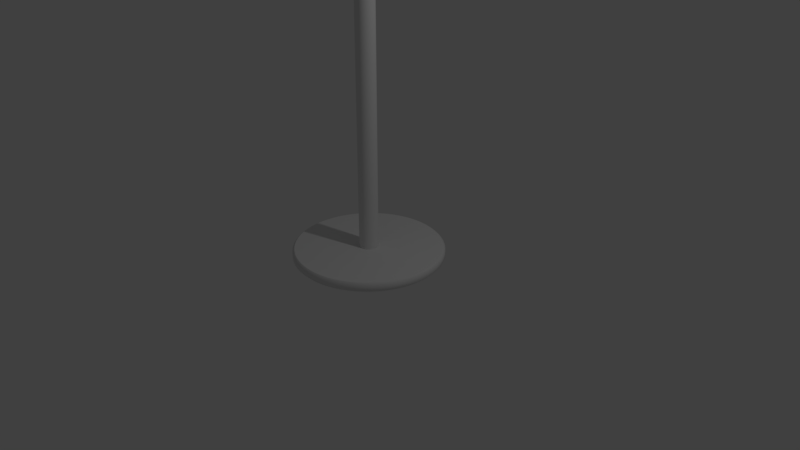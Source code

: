 # Source: lamp2.blend  (saved by Blender 2.79.0; exported with 4.5.12 LTS)
import bpy
from mathutils import Matrix  # noqa: F401  (used for matrix-valued properties, if any)

bpy.ops.wm.read_factory_settings(use_empty=True)
scene = bpy.context.scene
scene.name = 'Scene'

# ---- collections
col_collection_1 = bpy.data.collections.new('Collection 1'); scene.collection.children.link(col_collection_1)

# ---- world
world_world = bpy.data.worlds.new('World'); scene.world = world_world
world_world.color = (0.05088, 0.05088, 0.05088)
world_world.use_sun_shadow = False
world_world.sun_shadow_jitter_overblur = 0.0
world_world.cycles.sampling_method = 'MANUAL'

# ---- cameras
cam_camera = bpy.data.cameras.new('Camera')
cam_camera.clip_end = 100.0
cam_camera.lens = 35.0
cam_camera.sensor_width = 32.0
cam_camera.sensor_height = 18.0
cam_camera.ortho_scale = 7.314
cam_camera.dof.focus_distance = 0.0
cam_camera.dof.aperture_fstop = 128.0

# ---- lights
light_lamp = bpy.data.lights.new('Lamp', 'POINT')
light_lamp.transmission_factor = 0.0
light_lamp.cutoff_distance = 30.0
light_lamp.energy = 100.0
light_lamp.shadow_buffer_clip_start = 1.001
light_lamp.shadow_soft_size = 0.1
light_lamp.shadow_maximum_resolution = 0.006
light_lamp.use_absolute_resolution = True

# ---- meshes
me_cylinder = bpy.data.meshes.new('Cylinder')
me_cylinder.from_pydata([(0.01657, 0.08329, 9.0), (0.04718, 0.07061, 9.0), (0.07061, 0.04718, 9.0), (0.08329, 0.01657, 9.0), (0.08329, -0.01657, 9.0), (0.07061, -0.04718, 9.0), (0.04718, -0.07061, 9.0), (0.01657, -0.08329, 9.0), (-0.01657, -0.08329, 9.0), (-0.04718, -0.07061, 9.0), (-0.07061, -0.04718, 9.0), (-0.08329, -0.01657, 9.0), (-0.08329, 0.01657, 9.0), (-0.07061, 0.04718, 9.0), (-0.04718, 0.07061, 9.0), (-0.01657, 0.08329, 9.0), (-0.02392, 0.1202, 0.125), (-0.06811, 0.1019, 0.125), (-0.1019, 0.06811, 0.125), (-0.1202, 0.02392, 0.125), (-0.1202, -0.02392, 0.125), (-0.1019, -0.06811, 0.125), (-0.06811, -0.1019, 0.125), (-0.02392, -0.1202, 0.125), (0.02392, -0.1202, 0.125), (0.06811, -0.1019, 0.125), (0.1019, -0.06811, 0.125), (0.1202, -0.02392, 0.125), (0.1202, 0.02392, 0.125), (0.1019, 0.06811, 0.125), (0.06811, 0.1019, 0.125), (0.02392, 0.1202, 0.125), (1.272e-08, 0.08494, 9.0), (0.0325, 0.07847, 9.0), (0.06006, 0.06006, 9.0), (0.07847, 0.0325, 9.0), (0.08494, -8.056e-09, 9.0), (0.07847, -0.0325, 9.0), (0.06006, -0.06006, 9.0), (0.0325, -0.07847, 9.0), (3.377e-08, -0.08494, 9.0), (-0.0325, -0.07847, 9.0), (-0.06006, -0.06006, 9.0), (-0.07847, -0.0325, 9.0), (-0.08494, -6.48e-09, 9.0), (-0.07847, 0.0325, 9.0), (-0.06006, 0.06006, 9.0), (-0.0325, 0.07847, 9.0), (1.49e-08, 0.1226, 0.125), (0.04693, 0.1133, 0.125), (0.08671, 0.08671, 0.125), (0.1133, 0.04693, 0.125), (0.1226, -3.725e-09, 0.125), (0.1133, -0.04693, 0.125), (0.08671, -0.08671, 0.125), (0.04693, -0.1133, 0.125), (5.215e-08, -0.1226, 0.125), (-0.04693, -0.1133, 0.125), (-0.08671, -0.08671, 0.125), (-0.1133, -0.04693, 0.125), (-0.1226, 0.0, 0.125), (-0.1133, 0.04693, 0.125), (-0.08671, 0.08671, 0.125), (-0.04693, 0.1133, 0.125), (-0.2761, 0.9102, 0.125), (-0.2834, 0.9341, 0.1), (-0.09321, 0.9465, 0.125), (-0.09567, 0.9715, 0.1), (-0.6034, 0.7352, 0.125), (-0.6193, 0.7546, 0.1), (-0.4483, 0.8388, 0.125), (-0.4601, 0.8609, 0.1), (-0.8388, 0.4483, 0.125), (-0.8609, 0.4601, 0.1), (-0.7352, 0.6034, 0.125), (-0.7546, 0.6193, 0.1), (-0.9465, 0.09321, 0.125), (-0.9715, 0.09567, 0.1), (-0.9102, 0.2761, 0.125), (-0.9341, 0.2834, 0.1), (-0.9102, -0.2761, 0.125), (-0.9341, -0.2834, 0.1), (-0.9465, -0.09321, 0.125), (-0.9715, -0.09567, 0.1), (-0.7352, -0.6034, 0.125), (-0.7546, -0.6193, 0.1), (-0.8388, -0.4483, 0.125), (-0.8609, -0.4601, 0.1), (-0.4483, -0.8388, 0.125), (-0.4601, -0.8609, 0.1), (-0.6034, -0.7352, 0.125), (-0.6193, -0.7546, 0.1), (-0.09321, -0.9465, 0.125), (-0.09567, -0.9715, 0.1), (-0.2761, -0.9102, 0.125), (-0.2834, -0.9341, 0.1), (0.2761, -0.9102, 0.125), (0.2834, -0.9341, 0.1), (0.09321, -0.9465, 0.125), (0.09567, -0.9715, 0.1), (0.6034, -0.7352, 0.125), (0.6193, -0.7546, 0.1), (0.4483, -0.8388, 0.125), (0.4601, -0.8609, 0.1), (0.8388, -0.4483, 0.125), (0.8609, -0.4601, 0.1), (0.7352, -0.6034, 0.125), (0.7546, -0.6193, 0.1), (0.9465, -0.09321, 0.125), (0.9715, -0.09567, 0.1), (0.9102, -0.2761, 0.125), (0.9341, -0.2834, 0.1), (0.9102, 0.2761, 0.125), (0.9341, 0.2834, 0.1), (0.9465, 0.09321, 0.125), (0.9715, 0.09567, 0.1), (0.7352, 0.6034, 0.125), (0.7546, 0.6193, 0.1), (0.8388, 0.4483, 0.125), (0.8609, 0.4601, 0.1), (0.4483, 0.8388, 0.125), (0.4601, 0.8609, 0.1), (0.6034, 0.7352, 0.125), (0.6193, 0.7546, 0.1), (0.09321, 0.9465, 0.125), (0.09567, 0.9715, 0.1), (0.2761, 0.9102, 0.125), (0.2834, 0.9341, 0.1), (-0.1855, 0.9328, 0.125), (-0.1904, 0.9574, 0.1), (-0.5284, 0.7908, 0.125), (-0.5423, 0.8116, 0.1), (-0.7908, 0.5284, 0.125), (-0.8116, 0.5423, 0.1), (-0.9328, 0.1855, 0.125), (-0.9574, 0.1904, 0.1), (-0.9328, -0.1855, 0.125), (-0.9574, -0.1904, 0.1), (-0.7908, -0.5284, 0.125), (-0.8116, -0.5423, 0.1), (-0.5284, -0.7908, 0.125), (-0.5423, -0.8116, 0.1), (-0.1855, -0.9328, 0.125), (-0.1904, -0.9574, 0.1), (0.1855, -0.9328, 0.125), (0.1904, -0.9574, 0.1), (0.5284, -0.7908, 0.125), (0.5423, -0.8116, 0.1), (0.7908, -0.5284, 0.125), (0.8116, -0.5423, 0.1), (0.9328, -0.1855, 0.125), (0.9574, -0.1904, 0.1), (0.9328, 0.1855, 0.125), (0.9574, 0.1904, 0.1), (0.7908, 0.5284, 0.125), (0.8116, 0.5423, 0.1), (0.5284, 0.7908, 0.125), (0.5423, 0.8116, 0.1), (0.1855, 0.9328, 0.125), (0.1904, 0.9574, 0.1), (1.525e-08, 0.9512, 0.125), (1.676e-08, 0.9762, 0.1), (0.364, 0.8788, 0.125), (0.3736, 0.9019, 0.1), (0.6726, 0.6726, 0.125), (0.6903, 0.6903, 0.1), (0.8788, 0.364, 0.125), (0.9019, 0.3736, 0.1), (0.9512, -3.935e-08, 0.125), (0.9762, -4.135e-08, 0.1), (0.8788, -0.364, 0.125), (0.9019, -0.3736, 0.1), (0.6726, -0.6726, 0.125), (0.6903, -0.6903, 0.1), (0.364, -0.8788, 0.125), (0.3736, -0.9019, 0.1), (5.949e-08, -0.9512, 0.125), (6.24e-08, -0.9762, 0.1), (-0.364, -0.8788, 0.125), (-0.3736, -0.9019, 0.1), (-0.6726, -0.6726, 0.125), (-0.6903, -0.6903, 0.1), (-0.8788, -0.364, 0.125), (-0.9019, -0.3736, 0.1), (-0.9512, 3.434e-08, 0.125), (-0.9762, 2.85e-08, 0.1), (-0.8788, 0.364, 0.125), (-0.9019, 0.3736, 0.1), (-0.6726, 0.6726, 0.125), (-0.6903, 0.6903, 0.1), (-0.364, 0.8788, 0.125), (-0.3736, 0.9019, 0.1), (0.09567, 0.9715, 0.025), (0.09321, 0.9465, 0.0), (0.2834, 0.9341, 0.025), (0.2761, 0.9102, 0.0), (0.4601, 0.8609, 0.025), (0.4483, 0.8388, 0.0), (0.6193, 0.7546, 0.025), (0.6034, 0.7352, 0.0), (0.7546, 0.6193, 0.025), (0.7352, 0.6034, 0.0), (0.8609, 0.4601, 0.025), (0.8388, 0.4483, 0.0), (0.9341, 0.2834, 0.025), (0.9102, 0.2761, 0.0), (0.9715, 0.09567, 0.025), (0.9465, 0.09321, 0.0), (0.9715, -0.09567, 0.025), (0.9465, -0.09321, 0.0), (0.9341, -0.2834, 0.025), (0.9102, -0.2761, 0.0), (0.8609, -0.4601, 0.025), (0.8388, -0.4483, 0.0), (0.7546, -0.6193, 0.025), (0.7352, -0.6034, 0.0), (0.6193, -0.7546, 0.025), (0.6034, -0.7352, 0.0), (0.4601, -0.8609, 0.025), (0.4483, -0.8388, 0.0), (0.2834, -0.9341, 0.025), (0.2761, -0.9102, 0.0), (0.09567, -0.9715, 0.025), (0.09321, -0.9465, 0.0), (-0.09567, -0.9715, 0.025), (-0.09321, -0.9465, 0.0), (-0.2834, -0.9341, 0.025), (-0.2761, -0.9102, 0.0), (-0.4601, -0.8609, 0.025), (-0.4483, -0.8388, 0.0), (-0.6193, -0.7546, 0.025), (-0.6034, -0.7352, 0.0), (-0.7546, -0.6193, 0.025), (-0.7352, -0.6034, 0.0), (-0.8609, -0.4601, 0.025), (-0.8388, -0.4483, 0.0), (-0.9341, -0.2834, 0.025), (-0.9102, -0.2761, 0.0), (-0.9715, -0.09567, 0.025), (-0.9465, -0.09321, 0.0), (-0.9715, 0.09567, 0.025), (-0.9465, 0.09321, 0.0), (-0.9341, 0.2834, 0.025), (-0.9102, 0.2761, 0.0), (-0.8609, 0.4601, 0.025), (-0.8388, 0.4483, 0.0), (-0.7546, 0.6193, 0.025), (-0.7352, 0.6034, 0.0), (-0.6193, 0.7546, 0.025), (-0.6034, 0.7352, 0.0), (-0.4601, 0.8609, 0.025), (-0.4483, 0.8388, 0.0), (-0.2834, 0.9341, 0.025), (-0.2761, 0.9102, 0.0), (-0.09567, 0.9715, 0.025), (-0.09321, 0.9465, 0.0), (0.1904, 0.9574, 0.025), (0.1855, 0.9328, 0.0), (0.5423, 0.8116, 0.025), (0.5284, 0.7908, 0.0), (0.8116, 0.5423, 0.025), (0.7908, 0.5284, 0.0), (0.9574, 0.1904, 0.025), (0.9328, 0.1855, 0.0), (0.9574, -0.1904, 0.025), (0.9328, -0.1855, 0.0), (0.8116, -0.5423, 0.025), (0.7908, -0.5284, 0.0), (0.5423, -0.8116, 0.025), (0.5284, -0.7908, 0.0), (0.1904, -0.9574, 0.025), (0.1855, -0.9328, 0.0), (-0.1904, -0.9574, 0.025), (-0.1855, -0.9328, 0.0), (-0.5423, -0.8116, 0.025), (-0.5284, -0.7908, 0.0), (-0.8116, -0.5423, 0.025), (-0.7908, -0.5284, 0.0), (-0.9574, -0.1904, 0.025), (-0.9328, -0.1855, 0.0), (-0.9574, 0.1904, 0.025), (-0.9328, 0.1855, 0.0), (-0.8116, 0.5423, 0.025), (-0.7908, 0.5284, 0.0), (-0.5423, 0.8116, 0.025), (-0.5284, 0.7908, 0.0), (-0.1904, 0.9574, 0.025), (-0.1855, 0.9328, 0.0), (2.445e-08, 0.9512, 0.0), (2.235e-08, 0.9762, 0.025), (0.3736, 0.9019, 0.025), (0.364, 0.8788, 0.0), (0.6903, 0.6903, 0.025), (0.6726, 0.6726, 0.0), (0.9019, 0.3736, 0.025), (0.8788, 0.364, 0.0), (0.9762, -4.806e-08, 0.025), (0.9512, -5.041e-08, 0.0), (0.9019, -0.3736, 0.025), (0.8788, -0.364, 0.0), (0.6903, -0.6903, 0.025), (0.6726, -0.6726, 0.0), (0.3736, -0.9019, 0.025), (0.364, -0.8788, 0.0), (7.078e-08, -0.9762, 0.025), (4.249e-08, -0.9512, 0.0), (-0.3736, -0.9019, 0.025), (-0.364, -0.8788, 0.0), (-0.6903, -0.6903, 0.025), (-0.6726, -0.6726, 0.0), (-0.9019, -0.3736, 0.025), (-0.8788, -0.364, 0.0), (-0.9762, 1.062e-08, 0.025), (-0.9512, 4.424e-09, 0.0), (-0.9019, 0.3736, 0.025), (-0.8788, 0.364, 0.0), (-0.6903, 0.6903, 0.025), (-0.6726, 0.6726, 0.0), (-0.3736, 0.9019, 0.025), (-0.364, 0.8788, 0.0), (0.0, 0.0625, 8.938), (0.0, 0.0625, 9.062), (0.03125, 0.05413, 8.938), (0.03125, 0.05413, 9.062), (0.05413, 0.03125, 8.938), (0.05413, 0.03125, 9.062), (0.0625, -2.732e-09, 8.938), (0.0625, -2.732e-09, 9.062), (0.05413, -0.03125, 8.938), (0.05413, -0.03125, 9.062), (0.03125, -0.05413, 8.938), (0.03125, -0.05413, 9.062), (9.437e-09, -0.0625, 8.938), (9.437e-09, -0.0625, 9.062), (-0.03125, -0.05413, 8.938), (-0.03125, -0.05413, 9.062), (-0.05413, -0.03125, 8.938), (-0.05413, -0.03125, 9.062), (-0.0625, -2.906e-08, 8.938), (-0.0625, -2.906e-08, 9.062), (-0.05413, 0.03125, 8.938), (-0.05413, 0.03125, 9.062), (-0.03125, 0.05413, 8.938), (-0.03125, 0.05413, 9.062), (0.04693, 0.1133, 9.0), (0.02392, 0.1202, 9.0), (2.288e-08, 0.1226, 9.0), (0.08671, 0.08671, 9.0), (0.06811, 0.1019, 9.0), (0.1133, 0.04693, 9.0), (0.1019, 0.06811, 9.0), (0.1226, -8.056e-09, 9.0), (0.1202, 0.02392, 9.0), (0.1133, -0.04693, 9.0), (0.1202, -0.02392, 9.0), (0.08671, -0.08671, 9.0), (0.1019, -0.06811, 9.0), (0.04693, -0.1133, 9.0), (0.06811, -0.1019, 9.0), (3.377e-08, -0.1226, 9.0), (0.02392, -0.1202, 9.0), (-0.04693, -0.1133, 9.0), (-0.02392, -0.1202, 9.0), (-0.08671, -0.08671, 9.0), (-0.06811, -0.1019, 9.0), (-0.1133, -0.04693, 9.0), (-0.1019, -0.06811, 9.0), (-0.1226, -9.775e-10, 9.0), (-0.1202, -0.02392, 9.0), (-0.1133, 0.04693, 9.0), (-0.1202, 0.02392, 9.0), (-0.08671, 0.08671, 9.0), (-0.1019, 0.06811, 9.0), (-0.04693, 0.1133, 9.0), (-0.06811, 0.1019, 9.0), (-0.02392, 0.1202, 9.0), (0.01657, 0.08329, 8.975), (0.04718, 0.07061, 8.975), (0.07061, 0.04718, 8.975), (0.08329, 0.01657, 8.975), (0.08329, -0.01657, 8.975), (0.07061, -0.04718, 8.975), (0.04718, -0.07061, 8.975), (0.01657, -0.08329, 8.975), (-0.01657, -0.08329, 8.975), (-0.04718, -0.07061, 8.975), (-0.07061, -0.04718, 8.975), (-0.08329, -0.01657, 8.975), (-0.08329, 0.01657, 8.975), (-0.07061, 0.04718, 8.975), (-0.04718, 0.07061, 8.975), (-0.01657, 0.08329, 8.975), (1.272e-08, 0.08494, 8.975), (0.0325, 0.07847, 8.975), (0.06006, 0.06006, 8.975), (0.07847, 0.0325, 8.975), (0.08494, -8.056e-09, 8.975), (0.07847, -0.0325, 8.975), (0.06006, -0.06006, 8.975), (0.0325, -0.07847, 8.975), (3.377e-08, -0.08494, 8.975), (-0.0325, -0.07847, 8.975), (-0.06006, -0.06006, 8.975), (-0.07847, -0.0325, 8.975), (-0.08494, -6.48e-09, 8.975), (-0.07847, 0.0325, 8.975), (-0.06006, 0.06006, 8.975), (-0.0325, 0.07847, 8.975), (0.0, 0.1237, 9.349), (0.0, 0.1617, 9.292), (7.334e-10, 0.1383, 9.158), (-1.164e-10, 0.06027, 9.061), (0.02563, 0.06187, 9.387), (0.04735, 0.1143, 9.349), (0.06187, 0.1494, 9.292), (0.06195, 0.1496, 9.225), (0.05294, 0.1278, 9.158), (0.03108, 0.07503, 9.101), (0.02307, 0.05568, 9.061), (0.04735, 0.04735, 9.387), (0.0875, 0.0875, 9.349), (0.1143, 0.1143, 9.292), (0.1145, 0.1145, 9.225), (0.09782, 0.09782, 9.158), (0.05742, 0.05742, 9.101), (0.04262, 0.04262, 9.061), (0.06187, 0.02563, 9.387), (0.1143, 0.04735, 9.349), (0.1494, 0.06187, 9.292), (0.1496, 0.06195, 9.225), (0.1278, 0.05294, 9.158), (0.07503, 0.03108, 9.101), (0.05568, 0.02307, 9.061), (0.06697, 2.064e-08, 9.387), (0.1237, 5.737e-09, 9.349), (0.1617, 9.462e-09, 9.292), (0.1619, -1.469e-09, 9.225), (0.1383, 1.428e-08, 9.158), (0.08121, 1.458e-08, 9.101), (0.06027, 1.662e-08, 9.061), (0.06187, -0.02563, 9.387), (0.1143, -0.04735, 9.349), (0.1494, -0.06187, 9.292), (0.1496, -0.06195, 9.225), (0.1278, -0.05294, 9.158), (0.07503, -0.03108, 9.101), (0.05568, -0.02307, 9.061), (0.04735, -0.04735, 9.387), (0.0875, -0.0875, 9.349), (0.1143, -0.1143, 9.292), (0.1145, -0.1145, 9.225), (0.09782, -0.09782, 9.158), (0.05742, -0.05742, 9.101), (0.04262, -0.04262, 9.061), (0.02563, -0.06187, 9.387), (0.04735, -0.1143, 9.349), (0.06187, -0.1494, 9.292), (0.06195, -0.1496, 9.225), (0.05294, -0.1278, 9.158), (0.03108, -0.07503, 9.101), (0.02307, -0.05568, 9.061), (-1.011e-08, -0.06697, 9.387), (-3.619e-08, -0.1237, 9.349), (-4.364e-08, -0.1617, 9.292), (-6.391e-08, -0.1619, 9.225), (-3.661e-08, -0.1383, 9.158), (-1.963e-08, -0.08121, 9.101), (-1.592e-08, -0.06027, 9.061), (-0.02563, -0.06187, 9.387), (-0.04735, -0.1143, 9.349), (-0.06187, -0.1494, 9.292), (-0.06195, -0.1496, 9.225), (-0.05294, -0.1278, 9.158), (-0.03108, -0.07503, 9.101), (-0.02307, -0.05568, 9.061), (-0.04735, -0.04735, 9.387), (-0.0875, -0.0875, 9.349), (-0.1143, -0.1143, 9.292), (-0.1145, -0.1145, 9.225), (-0.09782, -0.09782, 9.158), (-0.05742, -0.05742, 9.101), (-0.04262, -0.04262, 9.061), (-0.06187, -0.02563, 9.387), (-0.1143, -0.04735, 9.349), (-0.1494, -0.06187, 9.292), (-0.1496, -0.06195, 9.225), (-0.1278, -0.05294, 9.158), (-0.07503, -0.03108, 9.101), (-0.05568, -0.02307, 9.061), (-0.06697, 4.858e-08, 9.387), (-0.1237, 7.652e-08, 9.349), (-0.1617, 9.514e-08, 9.292), (-0.1619, 1.157e-07, 9.225), (-0.1383, 8.759e-08, 9.158), (-0.08121, 6.103e-08, 9.101), (-0.06027, 5.182e-08, 9.061), (-0.06187, 0.02563, 9.387), (-0.1143, 0.04735, 9.349), (-0.1494, 0.06187, 9.292), (-0.1496, 0.06195, 9.225), (-0.1278, 0.05294, 9.158), (-0.07503, 0.03108, 9.101), (-0.05568, 0.02307, 9.061), (-0.04735, 0.04735, 9.387), (-0.0875, 0.0875, 9.349), (-0.1143, 0.1143, 9.292), (-0.1145, 0.1145, 9.225), (-0.09782, 0.09782, 9.158), (-0.05742, 0.05742, 9.101), (-0.04262, 0.04262, 9.061), (-0.02563, 0.06187, 9.387), (-0.04735, 0.1143, 9.349), (-0.06187, 0.1494, 9.292), (-0.06195, 0.1496, 9.225), (-0.05294, 0.1278, 9.158), (-0.03108, 0.07503, 9.101), (-0.02307, 0.05568, 9.061), (-2.398e-14, -2.22e-16, 9.4), (3.459e-08, 0.06697, 9.387), (1.153e-07, 0.1619, 9.225), (5.127e-08, 0.08121, 9.101), (0.0, 0.0875, 6.037), (0.01875, 0.0875, 6.032), (0.03248, 0.0875, 6.019), (0.0375, 0.0875, 6.0), (0.03248, 0.0875, 5.981), (0.01875, 0.0875, 5.968), (5.662e-09, 0.0875, 5.963), (-0.01875, 0.0875, 5.968), (-0.03248, 0.0875, 5.981), (-0.0375, 0.0875, 6.0), (-0.03248, 0.0875, 6.019), (-0.01875, 0.0875, 6.032), (0.0, 0.1313, 6.037), (0.01875, 0.1313, 6.032), (0.03248, 0.1313, 6.019), (0.0375, 0.1313, 6.0), (0.03248, 0.1313, 5.981), (0.01875, 0.1313, 5.968), (5.662e-09, 0.1313, 5.963), (-0.01875, 0.1313, 5.968), (-0.03248, 0.1313, 5.981), (-0.0375, 0.1313, 6.0), (-0.03248, 0.1313, 6.019), (-0.01875, 0.1313, 6.032), (3.298e-10, 0.1313, 6.042), (0.02109, 0.1313, 6.037), (0.03654, 0.1313, 6.021), (0.04219, 0.1313, 6.0), (0.03654, 0.1313, 5.979), (0.02109, 0.1313, 5.963), (6.7e-09, 0.1313, 5.958), (-0.02109, 0.1313, 5.963), (-0.03654, 0.1313, 5.979), (-0.04219, 0.1313, 6.0), (-0.03654, 0.1313, 6.021), (-0.02109, 0.1313, 6.037), (-1.281e-09, 0.225, 6.037), (3.298e-10, 0.22, 6.042), (0.01851, 0.225, 6.032), (0.02109, 0.22, 6.037), (0.03205, 0.225, 6.019), (0.03654, 0.22, 6.021), (0.03701, 0.225, 6.0), (0.04219, 0.22, 6.0), (0.03205, 0.225, 5.981), (0.03654, 0.22, 5.979), (0.01851, 0.225, 5.968), (0.02109, 0.22, 5.963), (6.403e-09, 0.225, 5.963), (6.7e-09, 0.22, 5.958), (-0.01851, 0.225, 5.968), (-0.02109, 0.22, 5.963), (-0.03205, 0.225, 5.981), (-0.03654, 0.22, 5.979), (-0.03701, 0.225, 6.0), (-0.04219, 0.22, 6.0), (-0.03205, 0.225, 6.019), (-0.03654, 0.22, 6.021), (-0.01851, 0.225, 6.032), (-0.02109, 0.22, 6.037), (-1.014e-08, 1.156, 8.25), (5.294e-08, 0.625, 9.75), (0.2256, 1.134, 8.25), (0.1219, 0.613, 9.75), (0.4425, 1.068, 8.25), (0.2392, 0.5774, 9.75), (0.6424, 0.9614, 8.25), (0.3472, 0.5197, 9.75), (0.8176, 0.8176, 8.25), (0.4419, 0.4419, 9.75), (0.9614, 0.6424, 8.25), (0.5197, 0.3472, 9.75), (1.068, 0.4425, 8.25), (0.5774, 0.2392, 9.75), (1.134, 0.2256, 8.25), (0.613, 0.1219, 9.75), (1.156, 3.718e-08, 8.25), (0.625, 1.485e-07, 9.75), (1.134, -0.2256, 8.25), (0.613, -0.1219, 9.75), (1.068, -0.4425, 8.25), (0.5774, -0.2392, 9.75), (0.9614, -0.6424, 8.25), (0.5197, -0.3472, 9.75), (0.8176, -0.8176, 8.25), (0.4419, -0.4419, 9.75), (0.6424, -0.9614, 8.25), (0.3472, -0.5197, 9.75), (0.4425, -1.068, 8.25), (0.2392, -0.5774, 9.75), (0.2256, -1.134, 8.25), (0.1219, -0.613, 9.75), (-3.869e-07, -1.156, 8.25), (-1.507e-07, -0.625, 9.75), (-0.2256, -1.134, 8.25), (-0.1219, -0.613, 9.75), (-0.4425, -1.068, 8.25), (-0.2392, -0.5774, 9.75), (-0.6424, -0.9614, 8.25), (-0.3472, -0.5197, 9.75), (-0.8176, -0.8176, 8.25), (-0.4419, -0.4419, 9.75), (-0.9614, -0.6424, 8.25), (-0.5197, -0.3472, 9.75), (-1.068, -0.4425, 8.25), (-0.5774, -0.2392, 9.75), (-1.134, -0.2256, 8.25), (-0.613, -0.1219, 9.75), (-1.156, 1.066e-06, 8.25), (-0.625, 7.048e-07, 9.75), (-1.134, 0.2256, 8.25), (-0.613, 0.1219, 9.75), (-1.068, 0.4425, 8.25), (-0.5774, 0.2392, 9.75), (-0.9614, 0.6424, 8.25), (-0.5197, 0.3472, 9.75), (-0.8176, 0.8176, 8.25), (-0.4419, 0.4419, 9.75), (-0.6424, 0.9614, 8.25), (-0.3472, 0.5197, 9.75), (-0.4425, 1.068, 8.25), (-0.2392, 0.5774, 9.75), (-0.2256, 1.134, 8.25), (-0.1219, 0.613, 9.75), (-1.014e-08, 1.133, 8.242), (5.294e-08, 0.6014, 9.742), (0.221, 1.111, 8.242), (0.1173, 0.5899, 9.742), (0.4335, 1.046, 8.242), (0.2302, 0.5557, 9.742), (0.6293, 0.9418, 8.242), (0.3341, 0.5001, 9.742), (0.8009, 0.8009, 8.242), (0.4253, 0.4253, 9.742), (0.9418, 0.6293, 8.242), (0.5001, 0.3341, 9.742), (1.046, 0.4335, 8.242), (0.5557, 0.2302, 9.742), (1.111, 0.221, 8.242), (0.5899, 0.1173, 9.742), (1.133, 3.718e-08, 8.242), (0.6014, 1.485e-07, 9.742), (1.111, -0.221, 8.242), (0.5899, -0.1173, 9.742), (1.046, -0.4335, 8.242), (0.5557, -0.2302, 9.742), (0.9418, -0.6293, 8.242), (0.5001, -0.3341, 9.742), (0.8009, -0.8009, 8.242), (0.4253, -0.4253, 9.742), (0.6293, -0.9418, 8.242), (0.3341, -0.5001, 9.742), (0.4335, -1.046, 8.242), (0.2302, -0.5557, 9.742), (0.221, -1.111, 8.242), (0.1173, -0.5899, 9.742), (-3.869e-07, -1.133, 8.242), (-1.507e-07, -0.6014, 9.742), (-0.221, -1.111, 8.242), (-0.1173, -0.5899, 9.742), (-0.4335, -1.046, 8.242), (-0.2302, -0.5557, 9.742), (-0.6293, -0.9418, 8.242), (-0.3341, -0.5001, 9.742), (-0.8009, -0.8009, 8.242), (-0.4253, -0.4253, 9.742), (-0.9418, -0.6293, 8.242), (-0.5001, -0.3341, 9.742), (-1.046, -0.4335, 8.242), (-0.5557, -0.2302, 9.742), (-1.111, -0.221, 8.242), (-0.5899, -0.1173, 9.742), (-1.133, 1.066e-06, 8.242), (-0.6014, 7.048e-07, 9.742), (-1.111, 0.221, 8.242), (-0.5899, 0.1173, 9.742), (-1.046, 0.4335, 8.242), (-0.5557, 0.2302, 9.742), (-0.9418, 0.6293, 8.242), (-0.5001, 0.3341, 9.742), (-0.8009, 0.8009, 8.242), (-0.4253, 0.4253, 9.742), (-0.6293, 0.9418, 8.242), (-0.3341, 0.5001, 9.742), (-0.4335, 1.046, 8.242), (-0.2302, 0.5557, 9.742), (-0.221, 1.111, 8.242), (-0.1173, 0.5899, 9.742), (5.294e-08, 0.6132, 9.751), (0.1196, 0.6014, 9.751), (0.2347, 0.5665, 9.751), (0.3407, 0.5099, 9.751), (0.4336, 0.4336, 9.751), (0.5099, 0.3407, 9.751), (0.5665, 0.2347, 9.751), (0.6014, 0.1196, 9.751), (0.6132, 1.485e-07, 9.751), (0.6014, -0.1196, 9.751), (0.5665, -0.2347, 9.751), (0.5099, -0.3407, 9.751), (0.4336, -0.4336, 9.751), (0.3407, -0.5099, 9.751), (0.2347, -0.5665, 9.751), (0.1196, -0.6014, 9.751), (-1.507e-07, -0.6132, 9.751), (-0.1196, -0.6014, 9.751), (-0.2347, -0.5665, 9.751), (-0.3407, -0.5099, 9.751), (-0.4336, -0.4336, 9.751), (-0.5099, -0.3407, 9.751), (-0.5665, -0.2347, 9.751), (-0.6014, -0.1196, 9.751), (-0.6132, 7.048e-07, 9.751), (-0.6014, 0.1196, 9.751), (-0.5665, 0.2347, 9.751), (-0.5099, 0.3407, 9.751), (-0.4336, 0.4336, 9.751), (-0.3407, 0.5099, 9.751), (-0.2347, 0.5665, 9.751), (-0.1196, 0.6014, 9.751), (-1.014e-08, 1.144, 8.241), (0.2233, 1.122, 8.241), (0.438, 1.057, 8.241), (0.6358, 0.9516, 8.241), (0.8093, 0.8093, 8.241), (0.9516, 0.6358, 8.241), (1.057, 0.438, 8.241), (1.122, 0.2233, 8.241), (1.144, 3.718e-08, 8.241), (1.122, -0.2233, 8.241), (1.057, -0.438, 8.241), (0.9516, -0.6358, 8.241), (0.8093, -0.8093, 8.241), (0.6358, -0.9516, 8.241), (0.438, -1.057, 8.241), (0.2233, -1.122, 8.241), (-3.869e-07, -1.144, 8.241), (-0.2233, -1.122, 8.241), (-0.438, -1.057, 8.241), (-0.6358, -0.9516, 8.241), (-0.8093, -0.8093, 8.241), (-0.9516, -0.6358, 8.241), (-1.057, -0.438, 8.241), (-1.122, -0.2233, 8.241), (-1.144, 1.066e-06, 8.241), (-1.122, 0.2233, 8.241), (-1.057, 0.438, 8.241), (-0.9516, 0.6358, 8.241), (-0.8093, 0.8093, 8.241), (-0.6358, 0.9516, 8.241), (-0.438, 1.057, 8.241), (-0.2233, 1.122, 8.241), (-0.00625, -0.5108, 9.501), (-0.01083, -0.5063, 9.501), (-0.0125, -0.5, 9.501), (1.694e-08, -0.375, 8.488), (-0.01083, -0.4938, 9.501), (-0.00625, -0.4892, 9.501), (0.0125, -0.375, 8.5), (0.0, -0.4875, 9.501), (0.00625, -0.375, 8.511), (0.00625, -0.4892, 9.501), (0.01083, -0.4938, 9.501), (0.0125, -0.5, 9.501), (0.01083, -0.5063, 9.501), (0.00625, -0.375, 8.489), (0.01083, -0.375, 8.494), (0.01083, -0.375, 8.506), (0.0, -0.5125, 9.501), (8.494e-09, -0.375, 8.512), (-0.00625, -0.375, 8.511), (-0.01083, -0.375, 8.506), (-0.0125, -0.375, 8.5), (-0.01083, -0.375, 8.494), (-0.00625, -0.375, 8.489), (7.837e-16, -0.5125, 8.625), (0.00625, -0.5108, 8.625), (0.01083, -0.5063, 8.625), (0.0125, -0.5, 8.625), (0.01083, -0.4938, 8.625), (0.00625, -0.4892, 8.625), (6.428e-16, -0.4875, 8.625), (-0.00625, -0.4892, 8.625), (-0.01083, -0.4938, 8.625), (-0.0125, -0.5, 8.625), (-0.01083, -0.5063, 8.625), (-0.00625, -0.5108, 8.625), (1.355e-09, -0.5113, 8.607), (0.00625, -0.5097, 8.607), (0.01083, -0.5051, 8.608), (0.0125, -0.4989, 8.609), (0.01083, -0.4927, 8.609), (0.00625, -0.4882, 8.61), (1.109e-09, -0.4865, 8.61), (-0.00625, -0.4882, 8.61), (-0.01083, -0.4927, 8.609), (-0.0125, -0.4989, 8.609), (-0.01083, -0.5051, 8.608), (-0.00625, -0.5097, 8.607), (2.687e-09, -0.5078, 8.589), (0.00625, -0.5062, 8.59), (0.01083, -0.5018, 8.591), (0.0125, -0.4957, 8.593), (0.01083, -0.4897, 8.594), (0.00625, -0.4853, 8.595), (2.198e-09, -0.4837, 8.596), (-0.00625, -0.4853, 8.595), (-0.01083, -0.4897, 8.594), (-0.0125, -0.4957, 8.593), (-0.01083, -0.5018, 8.591), (-0.00625, -0.5062, 8.59), (3.973e-09, -0.502, 8.572), (0.00625, -0.5005, 8.573), (0.01083, -0.4963, 8.575), (0.0125, -0.4905, 8.577), (0.01083, -0.4847, 8.58), (0.00625, -0.4805, 8.581), (3.25e-09, -0.4789, 8.582), (-0.00625, -0.4805, 8.581), (-0.01083, -0.4847, 8.58), (-0.0125, -0.4905, 8.577), (-0.01083, -0.4963, 8.575), (-0.00625, -0.5005, 8.573), (5.19e-09, -0.4941, 8.556), (0.00625, -0.4926, 8.557), (0.01083, -0.4887, 8.559), (0.0125, -0.4833, 8.562), (0.01083, -0.4778, 8.566), (0.00625, -0.4739, 8.568), (4.247e-09, -0.4724, 8.569), (-0.00625, -0.4739, 8.568), (-0.01083, -0.4778, 8.566), (-0.0125, -0.4833, 8.562), (-0.01083, -0.4887, 8.559), (-0.00625, -0.4926, 8.557), (6.32e-09, -0.4841, 8.541), (0.00625, -0.4828, 8.542), (0.01083, -0.4791, 8.545), (0.0125, -0.4742, 8.549), (0.01083, -0.4692, 8.553), (0.00625, -0.4656, 8.555), (5.171e-09, -0.4643, 8.557), (-0.00625, -0.4656, 8.555), (-0.01083, -0.4692, 8.553), (-0.0125, -0.4742, 8.549), (-0.01083, -0.4791, 8.545), (-0.00625, -0.4828, 8.542), (7.34e-09, -0.4722, 8.528), (0.00625, -0.471, 8.529), (0.01083, -0.4678, 8.532), (0.0125, -0.4634, 8.537), (0.01083, -0.459, 8.541), (0.00625, -0.4557, 8.544), (6.006e-09, -0.4545, 8.545), (-0.00625, -0.4557, 8.544), (-0.01083, -0.459, 8.541), (-0.0125, -0.4634, 8.537), (-0.01083, -0.4678, 8.532), (-0.00625, -0.471, 8.529), (8.236e-09, -0.4587, 8.516), (0.00625, -0.4577, 8.517), (0.01083, -0.4549, 8.521), (0.0125, -0.4511, 8.526), (0.01083, -0.4473, 8.531), (0.00625, -0.4445, 8.534), (6.738e-09, -0.4435, 8.536), (-0.00625, -0.4445, 8.534), (-0.01083, -0.4473, 8.531), (-0.0125, -0.4511, 8.526), (-0.01083, -0.4549, 8.521), (-0.00625, -0.4577, 8.517), (8.99e-09, -0.4438, 8.506), (0.00625, -0.4429, 8.507), (0.01083, -0.4406, 8.511), (0.0125, -0.4375, 8.517), (0.01083, -0.4344, 8.522), (0.00625, -0.4321, 8.526), (7.356e-09, -0.4313, 8.528), (-0.00625, -0.4321, 8.526), (-0.01083, -0.4344, 8.522), (-0.0125, -0.4375, 8.517), (-0.01083, -0.4406, 8.511), (-0.00625, -0.4429, 8.507), (9.591e-09, -0.4276, 8.498), (0.00625, -0.427, 8.5), (0.01083, -0.4252, 8.504), (0.0125, -0.4228, 8.51), (0.01083, -0.4204, 8.515), (0.00625, -0.4187, 8.52), (7.847e-09, -0.4181, 8.521), (-0.00625, -0.4187, 8.52), (-0.01083, -0.4204, 8.515), (-0.0125, -0.4228, 8.51), (-0.01083, -0.4252, 8.504), (-0.00625, -0.427, 8.5), (1.003e-08, -0.4106, 8.492), (0.00625, -0.4102, 8.494), (0.01083, -0.409, 8.498), (0.0125, -0.4074, 8.504), (0.01083, -0.4057, 8.51), (0.00625, -0.4046, 8.515), (8.204e-09, -0.4041, 8.516), (-0.00625, -0.4046, 8.515), (-0.01083, -0.4057, 8.51), (-0.0125, -0.4074, 8.504), (-0.01083, -0.409, 8.498), (-0.00625, -0.4102, 8.494), (1.029e-08, -0.3929, 8.489), (0.00625, -0.3927, 8.49), (0.01083, -0.3921, 8.495), (0.0125, -0.3913, 8.501), (0.01083, -0.3905, 8.507), (0.00625, -0.3899, 8.512), (8.421e-09, -0.3897, 8.513), (-0.00625, -0.3899, 8.512), (-0.01083, -0.3905, 8.507), (-0.0125, -0.3913, 8.501), (-0.01083, -0.3921, 8.495), (-0.00625, -0.3927, 8.49), (0.00625, -0.5108, 9.501), (1.332e-15, -0.375, 9.639), (0.00625, -0.375, 9.637), (0.01083, -0.375, 9.632), (0.0125, -0.375, 9.626), (0.01083, -0.375, 9.62), (0.00625, -0.375, 9.615), (8.882e-16, -0.375, 9.614), (-0.00625, -0.375, 9.615), (-0.01083, -0.375, 9.62), (-0.0125, -0.375, 9.626), (-0.01083, -0.375, 9.632), (-0.00625, -0.375, 9.637), (1.355e-09, -0.3929, 9.638), (0.00625, -0.3927, 9.636), (0.01083, -0.3921, 9.631), (0.0125, -0.3913, 9.625), (0.01083, -0.3905, 9.619), (0.00625, -0.3899, 9.614), (1.109e-09, -0.3897, 9.613), (-0.00625, -0.3899, 9.614), (-0.01083, -0.3905, 9.619), (-0.0125, -0.3913, 9.625), (-0.01083, -0.3921, 9.631), (-0.00625, -0.3927, 9.636), (2.687e-09, -0.4106, 9.634), (0.00625, -0.4102, 9.632), (0.01083, -0.409, 9.628), (0.0125, -0.4074, 9.622), (0.01083, -0.4057, 9.616), (0.00625, -0.4046, 9.611), (2.198e-09, -0.4041, 9.61), (-0.00625, -0.4046, 9.611), (-0.01083, -0.4057, 9.616), (-0.0125, -0.4074, 9.622), (-0.01083, -0.409, 9.628), (-0.00625, -0.4102, 9.632), (3.973e-09, -0.4276, 9.628), (0.00625, -0.427, 9.627), (0.01083, -0.4252, 9.622), (0.0125, -0.4228, 9.617), (0.01083, -0.4204, 9.611), (0.00625, -0.4187, 9.607), (3.25e-09, -0.4181, 9.605), (-0.00625, -0.4187, 9.607), (-0.01083, -0.4204, 9.611), (-0.0125, -0.4228, 9.617), (-0.01083, -0.4252, 9.622), (-0.00625, -0.427, 9.627), (5.19e-09, -0.4438, 9.62), (0.00625, -0.4429, 9.619), (0.01083, -0.4406, 9.615), (0.0125, -0.4375, 9.609), (0.01083, -0.4344, 9.604), (0.00625, -0.4321, 9.6), (4.247e-09, -0.4313, 9.599), (-0.00625, -0.4321, 9.6), (-0.01083, -0.4344, 9.604), (-0.0125, -0.4375, 9.609), (-0.01083, -0.4406, 9.615), (-0.00625, -0.4429, 9.619), (6.32e-09, -0.4587, 9.61), (0.00625, -0.4577, 9.609), (0.01083, -0.4549, 9.605), (0.0125, -0.4511, 9.6), (0.01083, -0.4473, 9.595), (0.00625, -0.4445, 9.592), (5.171e-09, -0.4435, 9.59), (-0.00625, -0.4445, 9.592), (-0.01083, -0.4473, 9.595), (-0.0125, -0.4511, 9.6), (-0.01083, -0.4549, 9.605), (-0.00625, -0.4577, 9.609), (7.34e-09, -0.4722, 9.598), (0.00625, -0.471, 9.597), (0.01083, -0.4678, 9.594), (0.0125, -0.4634, 9.59), (0.01083, -0.459, 9.585), (0.00625, -0.4557, 9.582), (6.006e-09, -0.4546, 9.581), (-0.00625, -0.4557, 9.582), (-0.01083, -0.459, 9.585), (-0.0125, -0.4634, 9.59), (-0.01083, -0.4678, 9.594), (-0.00625, -0.471, 9.597), (8.236e-09, -0.4841, 9.585), (0.00625, -0.4828, 9.584), (0.01083, -0.4791, 9.581), (0.0125, -0.4742, 9.577), (0.01083, -0.4692, 9.573), (0.00625, -0.4656, 9.571), (6.738e-09, -0.4643, 9.57), (-0.00625, -0.4656, 9.571), (-0.01083, -0.4692, 9.573), (-0.0125, -0.4742, 9.577), (-0.01083, -0.4791, 9.581), (-0.00625, -0.4828, 9.584), (8.99e-09, -0.4941, 9.57), (0.00625, -0.4926, 9.569), (0.01083, -0.4887, 9.567), (0.0125, -0.4833, 9.564), (0.01083, -0.4778, 9.561), (0.00625, -0.4739, 9.558), (7.356e-09, -0.4724, 9.557), (-0.00625, -0.4739, 9.558), (-0.01083, -0.4778, 9.561), (-0.0125, -0.4833, 9.564), (-0.01083, -0.4887, 9.567), (-0.00625, -0.4926, 9.569), (9.591e-09, -0.502, 9.554), (0.00625, -0.5005, 9.553), (0.01083, -0.4963, 9.551), (0.0125, -0.4905, 9.549), (0.01083, -0.4847, 9.547), (0.00625, -0.4805, 9.545), (7.847e-09, -0.4789, 9.544), (-0.00625, -0.4805, 9.545), (-0.01083, -0.4847, 9.547), (-0.0125, -0.4905, 9.549), (-0.01083, -0.4963, 9.551), (-0.00625, -0.5005, 9.553), (1.003e-08, -0.5078, 9.537), (0.00625, -0.5062, 9.536), (0.01083, -0.5018, 9.535), (0.0125, -0.4957, 9.534), (0.01083, -0.4897, 9.532), (0.00625, -0.4853, 9.531), (8.204e-09, -0.4837, 9.53), (-0.00625, -0.4853, 9.531), (-0.01083, -0.4897, 9.532), (-0.0125, -0.4957, 9.534), (-0.01083, -0.5018, 9.535), (-0.00625, -0.5062, 9.536), (1.029e-08, -0.5113, 9.519), (0.00625, -0.5097, 9.519), (0.01083, -0.5051, 9.518), (0.0125, -0.4989, 9.517), (0.01083, -0.4927, 9.517), (0.00625, -0.4882, 9.516), (8.421e-09, -0.4865, 9.516), (-0.00625, -0.4882, 9.516), (-0.01083, -0.4927, 9.517), (-0.0125, -0.4989, 9.517), (-0.01083, -0.5051, 9.518), (-0.00625, -0.5097, 9.519), (-0.00625, 0.5108, 9.501), (-0.01083, 0.5063, 9.501), (-0.0125, 0.5, 9.501), (1.694e-08, 0.375, 8.488), (-0.01083, 0.4938, 9.501), (-0.00625, 0.4892, 9.501), (0.0125, 0.375, 8.5), (0.0, 0.4875, 9.501), (0.00625, 0.375, 8.511), (0.00625, 0.4892, 9.501), (0.01083, 0.4938, 9.501), (0.0125, 0.5, 9.501), (0.01083, 0.5063, 9.501), (0.00625, 0.375, 8.489), (0.01083, 0.375, 8.494), (0.01083, 0.375, 8.506), (0.0, 0.5125, 9.501), (8.494e-09, 0.375, 8.512), (-0.00625, 0.375, 8.511), (-0.01083, 0.375, 8.506), (-0.0125, 0.375, 8.5), (-0.01083, 0.375, 8.494), (-0.00625, 0.375, 8.489), (7.837e-16, 0.5125, 8.625), (0.00625, 0.5108, 8.625), (0.01083, 0.5063, 8.625), (0.0125, 0.5, 8.625), (0.01083, 0.4938, 8.625), (0.00625, 0.4892, 8.625), (6.428e-16, 0.4875, 8.625), (-0.00625, 0.4892, 8.625), (-0.01083, 0.4938, 8.625), (-0.0125, 0.5, 8.625), (-0.01083, 0.5063, 8.625), (-0.00625, 0.5108, 8.625), (1.355e-09, 0.5113, 8.607), (0.00625, 0.5097, 8.607), (0.01083, 0.5051, 8.608), (0.0125, 0.4989, 8.609), (0.01083, 0.4927, 8.609), (0.00625, 0.4882, 8.61), (1.109e-09, 0.4865, 8.61), (-0.00625, 0.4882, 8.61), (-0.01083, 0.4927, 8.609), (-0.0125, 0.4989, 8.609), (-0.01083, 0.5051, 8.608), (-0.00625, 0.5097, 8.607), (2.687e-09, 0.5078, 8.589), (0.00625, 0.5062, 8.59), (0.01083, 0.5018, 8.591), (0.0125, 0.4957, 8.593), (0.01083, 0.4897, 8.594), (0.00625, 0.4853, 8.595), (2.198e-09, 0.4837, 8.596), (-0.00625, 0.4853, 8.595), (-0.01083, 0.4897, 8.594), (-0.0125, 0.4957, 8.593), (-0.01083, 0.5018, 8.591), (-0.00625, 0.5062, 8.59), (3.973e-09, 0.502, 8.572), (0.00625, 0.5005, 8.573), (0.01083, 0.4963, 8.575), (0.0125, 0.4905, 8.577), (0.01083, 0.4847, 8.58), (0.00625, 0.4805, 8.581), (3.25e-09, 0.4789, 8.582), (-0.00625, 0.4805, 8.581), (-0.01083, 0.4847, 8.58), (-0.0125, 0.4905, 8.577), (-0.01083, 0.4963, 8.575), (-0.00625, 0.5005, 8.573), (5.19e-09, 0.4941, 8.556), (0.00625, 0.4926, 8.557), (0.01083, 0.4887, 8.559), (0.0125, 0.4833, 8.562), (0.01083, 0.4778, 8.566), (0.00625, 0.4739, 8.568), (4.247e-09, 0.4724, 8.569), (-0.00625, 0.4739, 8.568), (-0.01083, 0.4778, 8.566), (-0.0125, 0.4833, 8.562), (-0.01083, 0.4887, 8.559), (-0.00625, 0.4926, 8.557), (6.32e-09, 0.4841, 8.541), (0.00625, 0.4828, 8.542), (0.01083, 0.4791, 8.545), (0.0125, 0.4742, 8.549), (0.01083, 0.4692, 8.553), (0.00625, 0.4656, 8.555), (5.171e-09, 0.4643, 8.557), (-0.00625, 0.4656, 8.555), (-0.01083, 0.4692, 8.553), (-0.0125, 0.4742, 8.549), (-0.01083, 0.4791, 8.545), (-0.00625, 0.4828, 8.542), (7.34e-09, 0.4722, 8.528), (0.00625, 0.471, 8.529), (0.01083, 0.4678, 8.532), (0.0125, 0.4634, 8.537), (0.01083, 0.459, 8.541), (0.00625, 0.4557, 8.544), (6.006e-09, 0.4545, 8.545), (-0.00625, 0.4557, 8.544), (-0.01083, 0.459, 8.541), (-0.0125, 0.4634, 8.537), (-0.01083, 0.4678, 8.532), (-0.00625, 0.471, 8.529), (8.236e-09, 0.4587, 8.516), (0.00625, 0.4577, 8.517), (0.01083, 0.4549, 8.521), (0.0125, 0.4511, 8.526), (0.01083, 0.4473, 8.531), (0.00625, 0.4445, 8.534), (6.738e-09, 0.4435, 8.536), (-0.00625, 0.4445, 8.534), (-0.01083, 0.4473, 8.531), (-0.0125, 0.4511, 8.526), (-0.01083, 0.4549, 8.521), (-0.00625, 0.4577, 8.517), (8.99e-09, 0.4438, 8.506), (0.00625, 0.4429, 8.507), (0.01083, 0.4406, 8.511), (0.0125, 0.4375, 8.517), (0.01083, 0.4344, 8.522), (0.00625, 0.4321, 8.526), (7.356e-09, 0.4313, 8.528), (-0.00625, 0.4321, 8.526), (-0.01083, 0.4344, 8.522), (-0.0125, 0.4375, 8.517), (-0.01083, 0.4406, 8.511), (-0.00625, 0.4429, 8.507), (9.591e-09, 0.4276, 8.498), (0.00625, 0.427, 8.5), (0.01083, 0.4252, 8.504), (0.0125, 0.4228, 8.51), (0.01083, 0.4204, 8.515), (0.00625, 0.4187, 8.52), (7.847e-09, 0.4181, 8.521), (-0.00625, 0.4187, 8.52), (-0.01083, 0.4204, 8.515), (-0.0125, 0.4228, 8.51), (-0.01083, 0.4252, 8.504), (-0.00625, 0.427, 8.5), (1.003e-08, 0.4106, 8.492), (0.00625, 0.4102, 8.494), (0.01083, 0.409, 8.498), (0.0125, 0.4074, 8.504), (0.01083, 0.4057, 8.51), (0.00625, 0.4046, 8.515), (8.204e-09, 0.4041, 8.516), (-0.00625, 0.4046, 8.515), (-0.01083, 0.4057, 8.51), (-0.0125, 0.4074, 8.504), (-0.01083, 0.409, 8.498), (-0.00625, 0.4102, 8.494), (1.029e-08, 0.3929, 8.489), (0.00625, 0.3927, 8.49), (0.01083, 0.3921, 8.495), (0.0125, 0.3913, 8.501), (0.01083, 0.3905, 8.507), (0.00625, 0.3899, 8.512), (8.421e-09, 0.3897, 8.513), (-0.00625, 0.3899, 8.512), (-0.01083, 0.3905, 8.507), (-0.0125, 0.3913, 8.501), (-0.01083, 0.3921, 8.495), (-0.00625, 0.3927, 8.49), (0.00625, 0.5108, 9.501), (1.332e-15, 0.375, 9.639), (0.00625, 0.375, 9.637), (0.01083, 0.375, 9.632), (0.0125, 0.375, 9.626), (0.01083, 0.375, 9.62), (0.00625, 0.375, 9.615), (8.882e-16, 0.375, 9.614), (-0.00625, 0.375, 9.615), (-0.01083, 0.375, 9.62), (-0.0125, 0.375, 9.626), (-0.01083, 0.375, 9.632), (-0.00625, 0.375, 9.637), (1.355e-09, 0.3929, 9.638), (0.00625, 0.3927, 9.636), (0.01083, 0.3921, 9.631), (0.0125, 0.3913, 9.625), (0.01083, 0.3905, 9.619), (0.00625, 0.3899, 9.614), (1.109e-09, 0.3897, 9.613), (-0.00625, 0.3899, 9.614), (-0.01083, 0.3905, 9.619), (-0.0125, 0.3913, 9.625), (-0.01083, 0.3921, 9.631), (-0.00625, 0.3927, 9.636), (2.687e-09, 0.4106, 9.634), (0.00625, 0.4102, 9.632), (0.01083, 0.409, 9.628), (0.0125, 0.4074, 9.622), (0.01083, 0.4057, 9.616), (0.00625, 0.4046, 9.611), (2.198e-09, 0.4041, 9.61), (-0.00625, 0.4046, 9.611), (-0.01083, 0.4057, 9.616), (-0.0125, 0.4074, 9.622), (-0.01083, 0.409, 9.628), (-0.00625, 0.4102, 9.632), (3.973e-09, 0.4276, 9.628), (0.00625, 0.427, 9.627), (0.01083, 0.4252, 9.622), (0.0125, 0.4228, 9.617), (0.01083, 0.4204, 9.611), (0.00625, 0.4187, 9.607), (3.25e-09, 0.4181, 9.605), (-0.00625, 0.4187, 9.607), (-0.01083, 0.4204, 9.611), (-0.0125, 0.4228, 9.617), (-0.01083, 0.4252, 9.622), (-0.00625, 0.427, 9.627), (5.19e-09, 0.4438, 9.62), (0.00625, 0.4429, 9.619), (0.01083, 0.4406, 9.615), (0.0125, 0.4375, 9.609), (0.01083, 0.4344, 9.604), (0.00625, 0.4321, 9.6), (4.247e-09, 0.4313, 9.599), (-0.00625, 0.4321, 9.6), (-0.01083, 0.4344, 9.604), (-0.0125, 0.4375, 9.609), (-0.01083, 0.4406, 9.615), (-0.00625, 0.4429, 9.619), (6.32e-09, 0.4587, 9.61), (0.00625, 0.4577, 9.609), (0.01083, 0.4549, 9.605), (0.0125, 0.4511, 9.6), (0.01083, 0.4473, 9.595), (0.00625, 0.4445, 9.592), (5.171e-09, 0.4435, 9.59), (-0.00625, 0.4445, 9.592), (-0.01083, 0.4473, 9.595), (-0.0125, 0.4511, 9.6), (-0.01083, 0.4549, 9.605), (-0.00625, 0.4577, 9.609), (7.34e-09, 0.4722, 9.598), (0.00625, 0.471, 9.597), (0.01083, 0.4678, 9.594), (0.0125, 0.4634, 9.59), (0.01083, 0.459, 9.585), (0.00625, 0.4557, 9.582), (6.006e-09, 0.4546, 9.581), (-0.00625, 0.4557, 9.582), (-0.01083, 0.459, 9.585), (-0.0125, 0.4634, 9.59), (-0.01083, 0.4678, 9.594), (-0.00625, 0.471, 9.597), (8.236e-09, 0.4841, 9.585), (0.00625, 0.4828, 9.584), (0.01083, 0.4791, 9.581), (0.0125, 0.4742, 9.577), (0.01083, 0.4692, 9.573), (0.00625, 0.4656, 9.571), (6.738e-09, 0.4643, 9.57), (-0.00625, 0.4656, 9.571), (-0.01083, 0.4692, 9.573), (-0.0125, 0.4742, 9.577), (-0.01083, 0.4791, 9.581), (-0.00625, 0.4828, 9.584), (8.99e-09, 0.4941, 9.57), (0.00625, 0.4926, 9.569), (0.01083, 0.4887, 9.567), (0.0125, 0.4833, 9.564), (0.01083, 0.4778, 9.561), (0.00625, 0.4739, 9.558), (7.356e-09, 0.4724, 9.557), (-0.00625, 0.4739, 9.558), (-0.01083, 0.4778, 9.561), (-0.0125, 0.4833, 9.564), (-0.01083, 0.4887, 9.567), (-0.00625, 0.4926, 9.569), (9.591e-09, 0.502, 9.554), (0.00625, 0.5005, 9.553), (0.01083, 0.4963, 9.551), (0.0125, 0.4905, 9.549), (0.01083, 0.4847, 9.547), (0.00625, 0.4805, 9.545), (7.847e-09, 0.4789, 9.544), (-0.00625, 0.4805, 9.545), (-0.01083, 0.4847, 9.547), (-0.0125, 0.4905, 9.549), (-0.01083, 0.4963, 9.551), (-0.00625, 0.5005, 9.553), (1.003e-08, 0.5078, 9.537), (0.00625, 0.5062, 9.536), (0.01083, 0.5018, 9.535), (0.0125, 0.4957, 9.534), (0.01083, 0.4897, 9.532), (0.00625, 0.4853, 9.531), (8.204e-09, 0.4837, 9.53), (-0.00625, 0.4853, 9.531), (-0.01083, 0.4897, 9.532), (-0.0125, 0.4957, 9.534), (-0.01083, 0.5018, 9.535), (-0.00625, 0.5062, 9.536), (1.029e-08, 0.5113, 9.519), (0.00625, 0.5097, 9.519), (0.01083, 0.5051, 9.518), (0.0125, 0.4989, 9.517), (0.01083, 0.4927, 9.517), (0.00625, 0.4882, 9.516), (8.421e-09, 0.4865, 9.516), (-0.00625, 0.4882, 9.516), (-0.01083, 0.4927, 9.517), (-0.0125, 0.4989, 9.517), (-0.01083, 0.5051, 9.518), (-0.00625, 0.5097, 9.519), (4.169e-09, 0.09978, 9.606), (3.979e-09, 0.09978, 9.669), (0.02583, 0.09638, 9.606), (0.02583, 0.09638, 9.669), (0.04989, 0.08642, 9.606), (0.04989, 0.08642, 9.669), (0.07056, 0.07056, 9.606), (0.07056, 0.07056, 9.669), (0.08642, 0.04989, 9.606), (0.08642, 0.04989, 9.669), (0.09638, 0.02583, 9.606), (0.09638, 0.02583, 9.669), (0.09978, 6.595e-09, 9.606), (0.09978, 6.216e-09, 9.669), (0.09638, -0.02583, 9.606), (0.09638, -0.02583, 9.669), (0.08642, -0.04989, 9.606), (0.08642, -0.04989, 9.669), (0.07056, -0.07056, 9.606), (0.07056, -0.07056, 9.669), (0.04989, -0.08642, 9.606), (0.04989, -0.08642, 9.669), (0.02583, -0.09638, 9.606), (0.02583, -0.09638, 9.669), (3.996e-08, -0.09978, 9.606), (3.996e-08, -0.09978, 9.669), (-0.02583, -0.09638, 9.606), (-0.02583, -0.09638, 9.669), (-0.04989, -0.08642, 9.606), (-0.04989, -0.08642, 9.669), (-0.07056, -0.07056, 9.606), (-0.07056, -0.07056, 9.669), (-0.08642, -0.04989, 9.606), (-0.08642, -0.04989, 9.669), (-0.09638, -0.02583, 9.606), (-0.09638, -0.02583, 9.669), (-0.09978, -4.637e-08, 9.606), (-0.09978, -4.637e-08, 9.669), (-0.09638, 0.02583, 9.606), (-0.09638, 0.02583, 9.669), (-0.08642, 0.04989, 9.606), (-0.08642, 0.04989, 9.669), (-0.07056, 0.07056, 9.606), (-0.07056, 0.07056, 9.669), (-0.04989, 0.08642, 9.606), (-0.04989, 0.08642, 9.669), (-0.02583, 0.09638, 9.606), (-0.02583, 0.09638, 9.669), (0.0, 0.125, 9.606), (0.03235, 0.1207, 9.606), (0.03235, 0.1207, 9.669), (0.0, 0.125, 9.669), (0.0625, 0.1083, 9.606), (0.0625, 0.1083, 9.669), (0.08839, 0.08839, 9.606), (0.08839, 0.08839, 9.669), (0.1083, 0.0625, 9.606), (0.1083, 0.0625, 9.669), (0.1207, 0.03235, 9.606), (0.1207, 0.03235, 9.669), (0.125, 9.437e-09, 9.606), (0.125, 9.437e-09, 9.669), (0.1207, -0.03235, 9.606), (0.1207, -0.03235, 9.669), (0.1083, -0.0625, 9.606), (0.1083, -0.0625, 9.669), (0.08839, -0.08839, 9.606), (0.08839, -0.08839, 9.669), (0.0625, -0.1083, 9.606), (0.0625, -0.1083, 9.669), (0.03235, -0.1207, 9.606), (0.03235, -0.1207, 9.669), (4.868e-08, -0.125, 9.606), (4.868e-08, -0.125, 9.669), (-0.03235, -0.1207, 9.606), (-0.03235, -0.1207, 9.669), (-0.0625, -0.1083, 9.606), (-0.0625, -0.1083, 9.669), (-0.08839, -0.08839, 9.606), (-0.08839, -0.08839, 9.669), (-0.1083, -0.0625, 9.606), (-0.1083, -0.0625, 9.669), (-0.1207, -0.03235, 9.606), (-0.1207, -0.03235, 9.669), (-0.125, -5.811e-08, 9.606), (-0.125, -5.811e-08, 9.669), (-0.1207, 0.03235, 9.606), (-0.1207, 0.03235, 9.669), (-0.1083, 0.0625, 9.606), (-0.1083, 0.0625, 9.669), (-0.08839, 0.08839, 9.606), (-0.08839, 0.08839, 9.669), (-0.0625, 0.1083, 9.606), (-0.0625, 0.1083, 9.669), (-0.03235, 0.1207, 9.606), (-0.03235, 0.1207, 9.669), (-0.6359, 0.0125, 9.65), (0.6359, 0.0125, 9.65), (-0.6359, 0.01083, 9.644), (0.6359, 0.01083, 9.644), (-0.6359, 0.00625, 9.639), (0.6359, 0.00625, 9.639), (-0.6359, -5.464e-10, 9.637), (0.6359, -5.464e-10, 9.637), (-0.6359, -0.00625, 9.639), (0.6359, -0.00625, 9.639), (-0.6359, -0.01083, 9.644), (0.6359, -0.01083, 9.644), (-0.6359, -0.0125, 9.65), (0.6359, -0.0125, 9.65), (-0.6359, -0.01083, 9.656), (0.6359, -0.01083, 9.656), (-0.6359, -0.00625, 9.661), (0.6359, -0.00625, 9.661), (-0.6359, -5.811e-09, 9.662), (0.6359, -5.811e-09, 9.662), (-0.6359, 0.00625, 9.661), (0.6359, 0.00625, 9.661), (-0.6359, 0.01083, 9.656), (0.6359, 0.01083, 9.656)], [], [(344, 49, 31, 345), (344, 348, 30, 49), (347, 50, 30, 348), (347, 350, 29, 50), (349, 51, 29, 350), (349, 352, 28, 51), (351, 52, 28, 352), (351, 354, 27, 52), (353, 53, 27, 354), (353, 356, 26, 53), (355, 54, 26, 356), (355, 358, 25, 54), (357, 55, 25, 358), (357, 360, 24, 55), (359, 56, 24, 360), (359, 362, 23, 56), (361, 57, 23, 362), (361, 364, 22, 57), (363, 58, 22, 364), (363, 366, 21, 58), (365, 59, 21, 366), (365, 368, 20, 59), (367, 60, 20, 368), (367, 370, 19, 60), (369, 61, 19, 370), (369, 372, 18, 61), (371, 62, 18, 372), (371, 374, 17, 62), (3, 35, 395, 379), (373, 63, 17, 374), (373, 375, 16, 63), (48, 16, 375, 346), (48, 346, 345, 31), (131, 284, 248, 69), (108, 168, 114, 152, 112, 166, 118, 154, 116, 164, 122, 156, 120, 162, 126, 158, 124, 160, 66, 128, 64, 190, 70, 130, 68, 188, 74, 132, 72, 186, 78, 134, 76, 184, 82, 136, 80, 182, 86, 138, 84, 180, 90, 140, 88, 178, 94, 142, 92, 176, 98, 144, 96, 174, 102, 146, 100, 172, 106, 148, 104, 170, 110, 150), (159, 256, 192, 125), (191, 318, 250, 71), (254, 67, 161, 289), (133, 282, 244, 73), (131, 71, 250, 284), (65, 252, 318, 191), (189, 316, 246, 75), (135, 280, 240, 77), (133, 75, 246, 282), (69, 248, 316, 189), (187, 314, 242, 79), (137, 278, 236, 81), (135, 79, 242, 280), (73, 244, 314, 187), (185, 312, 238, 83), (139, 276, 232, 85), (137, 83, 238, 278), (77, 240, 312, 185), (183, 310, 234, 87), (141, 274, 228, 89), (139, 87, 234, 276), (81, 236, 310, 183), (181, 308, 230, 91), (143, 272, 224, 93), (141, 91, 230, 274), (85, 232, 308, 181), (179, 306, 226, 95), (145, 270, 220, 97), (143, 95, 226, 272), (89, 228, 306, 179), (177, 304, 222, 99), (147, 268, 216, 101), (145, 99, 222, 270), (93, 224, 304, 177), (175, 302, 218, 103), (149, 266, 212, 105), (147, 103, 218, 268), (97, 220, 302, 175), (173, 300, 214, 107), (151, 264, 208, 109), (149, 107, 214, 266), (101, 216, 300, 173), (171, 298, 210, 111), (153, 262, 204, 113), (151, 111, 210, 264), (105, 212, 298, 171), (169, 296, 206, 115), (155, 260, 200, 117), (153, 115, 206, 262), (109, 208, 296, 169), (167, 294, 202, 119), (157, 258, 196, 121), (155, 119, 202, 260), (113, 204, 294, 167), (165, 292, 198, 123), (159, 127, 194, 256), (157, 123, 198, 258), (117, 200, 292, 165), (163, 290, 194, 127), (195, 291, 197, 259, 199, 293, 201, 261, 203, 295, 205, 263, 207, 297, 209, 265, 211, 299, 213, 267, 215, 301, 217, 269, 219, 303, 221, 271, 223, 305, 225, 273, 227, 307, 229, 275, 231, 309, 233, 277, 235, 311, 237, 279, 239, 313, 241, 281, 243, 315, 245, 283, 247, 317, 249, 285, 251, 319, 253, 287, 255, 288, 193, 257), (121, 196, 290, 163), (129, 286, 252, 65), (190, 64, 65, 191), (64, 128, 129, 65), (128, 66, 67, 129), (66, 160, 161, 67), (188, 68, 69, 189), (68, 130, 131, 69), (130, 70, 71, 131), (70, 190, 191, 71), (186, 72, 73, 187), (72, 132, 133, 73), (132, 74, 75, 133), (74, 188, 189, 75), (184, 76, 77, 185), (76, 134, 135, 77), (134, 78, 79, 135), (78, 186, 187, 79), (182, 80, 81, 183), (80, 136, 137, 81), (136, 82, 83, 137), (82, 184, 185, 83), (180, 84, 85, 181), (84, 138, 139, 85), (138, 86, 87, 139), (86, 182, 183, 87), (178, 88, 89, 179), (88, 140, 141, 89), (140, 90, 91, 141), (90, 180, 181, 91), (176, 92, 93, 177), (92, 142, 143, 93), (142, 94, 95, 143), (94, 178, 179, 95), (174, 96, 97, 175), (96, 144, 145, 97), (144, 98, 99, 145), (98, 176, 177, 99), (172, 100, 101, 173), (100, 146, 147, 101), (146, 102, 103, 147), (102, 174, 175, 103), (170, 104, 105, 171), (104, 148, 149, 105), (148, 106, 107, 149), (106, 172, 173, 107), (168, 108, 109, 169), (108, 150, 151, 109), (150, 110, 111, 151), (110, 170, 171, 111), (166, 112, 113, 167), (112, 152, 153, 113), (152, 114, 115, 153), (114, 168, 169, 115), (164, 116, 117, 165), (116, 154, 155, 117), (154, 118, 119, 155), (118, 166, 167, 119), (162, 120, 121, 163), (120, 156, 157, 121), (156, 122, 123, 157), (122, 164, 165, 123), (160, 124, 125, 161), (124, 158, 159, 125), (158, 126, 127, 159), (126, 162, 163, 127), (129, 67, 254, 286), (289, 192, 193, 288), (192, 256, 257, 193), (256, 194, 195, 257), (194, 290, 291, 195), (290, 196, 197, 291), (196, 258, 259, 197), (258, 198, 199, 259), (198, 292, 293, 199), (292, 200, 201, 293), (200, 260, 261, 201), (260, 202, 203, 261), (202, 294, 295, 203), (294, 204, 205, 295), (204, 262, 263, 205), (262, 206, 207, 263), (206, 296, 297, 207), (296, 208, 209, 297), (208, 264, 265, 209), (264, 210, 211, 265), (210, 298, 299, 211), (298, 212, 213, 299), (212, 266, 267, 213), (266, 214, 215, 267), (214, 300, 301, 215), (300, 216, 217, 301), (216, 268, 269, 217), (268, 218, 219, 269), (218, 302, 303, 219), (302, 220, 221, 303), (220, 270, 271, 221), (270, 222, 223, 271), (222, 304, 305, 223), (304, 224, 225, 305), (224, 272, 273, 225), (272, 226, 227, 273), (226, 306, 307, 227), (306, 228, 229, 307), (228, 274, 275, 229), (274, 230, 231, 275), (230, 308, 309, 231), (308, 232, 233, 309), (232, 276, 277, 233), (276, 234, 235, 277), (234, 310, 311, 235), (310, 236, 237, 311), (236, 278, 279, 237), (278, 238, 239, 279), (238, 312, 313, 239), (312, 240, 241, 313), (240, 280, 281, 241), (280, 242, 243, 281), (242, 314, 315, 243), (314, 244, 245, 315), (244, 282, 283, 245), (282, 246, 247, 283), (246, 316, 317, 247), (316, 248, 249, 317), (248, 284, 285, 249), (284, 250, 251, 285), (250, 318, 319, 251), (318, 252, 253, 319), (252, 286, 287, 253), (286, 254, 255, 287), (254, 289, 288, 255), (289, 161, 125, 192), (320, 321, 323, 322), (322, 323, 325, 324), (324, 325, 327, 326), (326, 327, 329, 328), (328, 329, 331, 330), (330, 331, 333, 332), (332, 333, 335, 334), (334, 335, 337, 336), (336, 337, 339, 338), (338, 339, 341, 340), (340, 341, 343, 342), (342, 343, 321, 320), (0, 33, 344, 345), (32, 0, 345, 346), (1, 34, 347, 348), (33, 1, 348, 344), (2, 35, 349, 350), (34, 2, 350, 347), (3, 36, 351, 352), (35, 3, 352, 349), (4, 37, 353, 354), (36, 4, 354, 351), (5, 38, 355, 356), (37, 5, 356, 353), (6, 39, 357, 358), (38, 6, 358, 355), (7, 40, 359, 360), (39, 7, 360, 357), (8, 41, 361, 362), (40, 8, 362, 359), (9, 42, 363, 364), (41, 9, 364, 361), (10, 43, 365, 366), (42, 10, 366, 363), (11, 44, 367, 368), (43, 11, 368, 365), (12, 45, 369, 370), (44, 12, 370, 367), (13, 46, 371, 372), (45, 13, 372, 369), (14, 47, 373, 374), (46, 14, 374, 371), (15, 32, 346, 375), (47, 15, 375, 373), (376, 392, 391, 407, 390, 406, 389, 405, 388, 404, 387, 403, 386, 402, 385, 401, 384, 400, 383, 399, 382, 398, 381, 397, 380, 396, 379, 395, 378, 394, 377, 393), (10, 42, 402, 386), (37, 4, 380, 397), (44, 11, 387, 404), (4, 36, 396, 380), (11, 43, 403, 387), (38, 5, 381, 398), (45, 12, 388, 405), (5, 37, 397, 381), (12, 44, 404, 388), (39, 6, 382, 399), (46, 13, 389, 406), (6, 38, 398, 382), (33, 0, 376, 393), (13, 45, 405, 389), (40, 7, 383, 400), (0, 32, 392, 376), (47, 14, 390, 407), (7, 39, 399, 383), (34, 1, 377, 394), (14, 46, 406, 390), (41, 8, 384, 401), (1, 33, 393, 377), (32, 15, 391, 392), (8, 40, 400, 384), (35, 2, 378, 395), (15, 47, 407, 391), (42, 9, 385, 402), (2, 34, 394, 378), (9, 41, 401, 385), (36, 3, 379, 396), (43, 10, 386, 403), (520, 410, 416, 417), (519, 409, 414, 415), (408, 518, 412, 413), (411, 520, 417, 418), (410, 519, 415, 416), (409, 408, 413, 414), (518, 517, 412), (413, 412, 419, 420), (418, 417, 424, 425), (416, 415, 422, 423), (414, 413, 420, 421), (412, 517, 419), (417, 416, 423, 424), (415, 414, 421, 422), (425, 424, 431, 432), (423, 422, 429, 430), (421, 420, 427, 428), (419, 517, 426), (424, 423, 430, 431), (422, 421, 428, 429), (420, 419, 426, 427), (426, 517, 433), (431, 430, 437, 438), (429, 428, 435, 436), (427, 426, 433, 434), (432, 431, 438, 439), (430, 429, 436, 437), (428, 427, 434, 435), (438, 437, 444, 445), (436, 435, 442, 443), (434, 433, 440, 441), (439, 438, 445, 446), (437, 436, 443, 444), (435, 434, 441, 442), (433, 517, 440), (446, 445, 452, 453), (444, 443, 450, 451), (442, 441, 448, 449), (440, 517, 447), (445, 444, 451, 452), (443, 442, 449, 450), (441, 440, 447, 448), (451, 450, 457, 458), (449, 448, 455, 456), (447, 517, 454), (452, 451, 458, 459), (450, 449, 456, 457), (448, 447, 454, 455), (453, 452, 459, 460), (459, 458, 465, 466), (457, 456, 463, 464), (455, 454, 461, 462), (460, 459, 466, 467), (458, 457, 464, 465), (456, 455, 462, 463), (454, 517, 461), (464, 463, 470, 471), (462, 461, 468, 469), (467, 466, 473, 474), (465, 464, 471, 472), (463, 462, 469, 470), (461, 517, 468), (466, 465, 472, 473), (474, 473, 480, 481), (472, 471, 478, 479), (470, 469, 476, 477), (468, 517, 475), (473, 472, 479, 480), (471, 470, 477, 478), (469, 468, 475, 476), (477, 476, 483, 484), (475, 517, 482), (480, 479, 486, 487), (478, 477, 484, 485), (476, 475, 482, 483), (481, 480, 487, 488), (479, 478, 485, 486), (487, 486, 493, 494), (485, 484, 491, 492), (483, 482, 489, 490), (488, 487, 494, 495), (486, 485, 492, 493), (484, 483, 490, 491), (482, 517, 489), (490, 489, 496, 497), (495, 494, 501, 502), (493, 492, 499, 500), (491, 490, 497, 498), (489, 517, 496), (494, 493, 500, 501), (492, 491, 498, 499), (502, 501, 508, 509), (500, 499, 506, 507), (498, 497, 504, 505), (496, 517, 503), (501, 500, 507, 508), (499, 498, 505, 506), (497, 496, 503, 504), (503, 517, 510), (508, 507, 514, 515), (506, 505, 512, 513), (504, 503, 510, 511), (509, 508, 515, 516), (507, 506, 513, 514), (505, 504, 511, 512), (515, 514, 410, 520), (513, 512, 409, 519), (511, 510, 518, 408), (516, 515, 520, 411), (514, 513, 519, 410), (512, 511, 408, 409), (510, 517, 518), (533, 521, 522, 534), (534, 522, 523, 535), (535, 523, 524, 536), (536, 524, 525, 537), (537, 525, 526, 538), (538, 526, 527, 539), (539, 527, 528, 540), (540, 528, 529, 541), (541, 529, 530, 542), (542, 530, 531, 543), (543, 531, 532, 544), (544, 532, 521, 533), (537, 538, 550, 549), (544, 533, 545, 556), (534, 535, 547, 546), (541, 542, 554, 553), (538, 539, 551, 550), (535, 536, 548, 547), (542, 543, 555, 554), (539, 540, 552, 551), (536, 537, 549, 548), (543, 544, 556, 555), (533, 534, 546, 545), (540, 541, 553, 552), (560, 546, 547, 562), (580, 556, 545, 558), (578, 555, 556, 580), (576, 554, 555, 578), (574, 553, 554, 576), (572, 552, 553, 574), (570, 551, 552, 572), (568, 550, 551, 570), (566, 549, 550, 568), (564, 548, 549, 566), (562, 547, 548, 564), (557, 559, 561, 563, 565, 567, 569, 571, 573, 575, 577, 579), (558, 560, 559, 557), (560, 562, 561, 559), (562, 564, 563, 561), (564, 566, 565, 563), (566, 568, 567, 565), (568, 570, 569, 567), (570, 572, 571, 569), (572, 574, 573, 571), (574, 576, 575, 573), (576, 578, 577, 575), (578, 580, 579, 577), (580, 558, 557, 579), (558, 545, 546, 560), (581, 582, 584, 583), (583, 584, 586, 585), (585, 586, 588, 587), (587, 588, 590, 589), (589, 590, 592, 591), (591, 592, 594, 593), (593, 594, 596, 595), (595, 596, 598, 597), (597, 598, 600, 599), (599, 600, 602, 601), (601, 602, 604, 603), (603, 604, 606, 605), (605, 606, 608, 607), (607, 608, 610, 609), (609, 610, 612, 611), (611, 612, 614, 613), (613, 614, 616, 615), (615, 616, 618, 617), (617, 618, 620, 619), (619, 620, 622, 621), (621, 622, 624, 623), (623, 624, 626, 625), (625, 626, 628, 627), (627, 628, 630, 629), (629, 630, 632, 631), (631, 632, 634, 633), (633, 634, 636, 635), (635, 636, 638, 637), (637, 638, 640, 639), (639, 640, 642, 641), (641, 642, 644, 643), (643, 644, 582, 581), (645, 647, 648, 646), (647, 649, 650, 648), (649, 651, 652, 650), (651, 653, 654, 652), (653, 655, 656, 654), (655, 657, 658, 656), (657, 659, 660, 658), (659, 661, 662, 660), (661, 663, 664, 662), (663, 665, 666, 664), (665, 667, 668, 666), (667, 669, 670, 668), (669, 671, 672, 670), (671, 673, 674, 672), (673, 675, 676, 674), (675, 677, 678, 676), (677, 679, 680, 678), (679, 681, 682, 680), (681, 683, 684, 682), (683, 685, 686, 684), (685, 687, 688, 686), (687, 689, 690, 688), (689, 691, 692, 690), (691, 693, 694, 692), (693, 695, 696, 694), (695, 697, 698, 696), (697, 699, 700, 698), (699, 701, 702, 700), (701, 703, 704, 702), (703, 705, 706, 704), (705, 707, 708, 706), (707, 645, 646, 708), (741, 742, 647, 645), (710, 709, 646, 648), (742, 743, 649, 647), (711, 710, 648, 650), (743, 744, 651, 649), (712, 711, 650, 652), (744, 745, 653, 651), (713, 712, 652, 654), (745, 746, 655, 653), (714, 713, 654, 656), (746, 747, 657, 655), (715, 714, 656, 658), (747, 748, 659, 657), (716, 715, 658, 660), (748, 749, 661, 659), (717, 716, 660, 662), (749, 750, 663, 661), (718, 717, 662, 664), (750, 751, 665, 663), (719, 718, 664, 666), (751, 752, 667, 665), (720, 719, 666, 668), (752, 753, 669, 667), (721, 720, 668, 670), (753, 754, 671, 669), (722, 721, 670, 672), (754, 755, 673, 671), (723, 722, 672, 674), (755, 756, 675, 673), (724, 723, 674, 676), (756, 757, 677, 675), (725, 724, 676, 678), (757, 758, 679, 677), (726, 725, 678, 680), (758, 759, 681, 679), (727, 726, 680, 682), (759, 760, 683, 681), (728, 727, 682, 684), (760, 761, 685, 683), (729, 728, 684, 686), (761, 762, 687, 685), (730, 729, 686, 688), (762, 763, 689, 687), (731, 730, 688, 690), (763, 764, 691, 689), (732, 731, 690, 692), (764, 765, 693, 691), (733, 732, 692, 694), (765, 766, 695, 693), (734, 733, 694, 696), (766, 767, 697, 695), (735, 734, 696, 698), (767, 768, 699, 697), (736, 735, 698, 700), (768, 769, 701, 699), (737, 736, 700, 702), (769, 770, 703, 701), (738, 737, 702, 704), (770, 771, 705, 703), (739, 738, 704, 706), (771, 772, 707, 705), (740, 739, 706, 708), (772, 741, 645, 707), (709, 740, 708, 646), (582, 644, 740, 709), (644, 642, 739, 740), (642, 640, 738, 739), (640, 638, 737, 738), (638, 636, 736, 737), (636, 634, 735, 736), (634, 632, 734, 735), (632, 630, 733, 734), (630, 628, 732, 733), (628, 626, 731, 732), (626, 624, 730, 731), (624, 622, 729, 730), (622, 620, 728, 729), (620, 618, 727, 728), (618, 616, 726, 727), (616, 614, 725, 726), (614, 612, 724, 725), (612, 610, 723, 724), (610, 608, 722, 723), (608, 606, 721, 722), (606, 604, 720, 721), (604, 602, 719, 720), (602, 600, 718, 719), (600, 598, 717, 718), (598, 596, 716, 717), (596, 594, 715, 716), (594, 592, 714, 715), (592, 590, 713, 714), (590, 588, 712, 713), (588, 586, 711, 712), (586, 584, 710, 711), (584, 582, 709, 710), (643, 581, 741, 772), (641, 643, 772, 771), (639, 641, 771, 770), (637, 639, 770, 769), (635, 637, 769, 768), (633, 635, 768, 767), (631, 633, 767, 766), (629, 631, 766, 765), (627, 629, 765, 764), (625, 627, 764, 763), (623, 625, 763, 762), (621, 623, 762, 761), (619, 621, 761, 760), (617, 619, 760, 759), (615, 617, 759, 758), (613, 615, 758, 757), (611, 613, 757, 756), (609, 611, 756, 755), (607, 609, 755, 754), (605, 607, 754, 753), (603, 605, 753, 752), (601, 603, 752, 751), (599, 601, 751, 750), (597, 599, 750, 749), (595, 597, 749, 748), (593, 595, 748, 747), (591, 593, 747, 746), (589, 591, 746, 745), (587, 589, 745, 744), (585, 587, 744, 743), (583, 585, 743, 742), (581, 583, 742, 741), (807, 796, 789, 773), (799, 800, 783, 784), (805, 806, 774, 775), (806, 807, 773, 774), (797, 798, 785, 940), (801, 802, 780, 782), (800, 801, 782, 783), (802, 803, 778, 780), (804, 805, 775, 777), (803, 804, 777, 778), (798, 799, 784, 785), (796, 797, 940, 789), (796, 808, 809, 797), (797, 809, 810, 798), (798, 810, 811, 799), (799, 811, 812, 800), (800, 812, 813, 801), (801, 813, 814, 802), (802, 814, 815, 803), (803, 815, 816, 804), (804, 816, 817, 805), (805, 817, 818, 806), (806, 818, 819, 807), (807, 819, 808, 796), (808, 820, 821, 809), (809, 821, 822, 810), (810, 822, 823, 811), (811, 823, 824, 812), (812, 824, 825, 813), (813, 825, 826, 814), (814, 826, 827, 815), (815, 827, 828, 816), (816, 828, 829, 817), (817, 829, 830, 818), (818, 830, 831, 819), (819, 831, 820, 808), (820, 832, 833, 821), (821, 833, 834, 822), (822, 834, 835, 823), (823, 835, 836, 824), (824, 836, 837, 825), (825, 837, 838, 826), (826, 838, 839, 827), (827, 839, 840, 828), (828, 840, 841, 829), (829, 841, 842, 830), (830, 842, 843, 831), (831, 843, 832, 820), (832, 844, 845, 833), (833, 845, 846, 834), (834, 846, 847, 835), (835, 847, 848, 836), (836, 848, 849, 837), (837, 849, 850, 838), (838, 850, 851, 839), (839, 851, 852, 840), (840, 852, 853, 841), (841, 853, 854, 842), (842, 854, 855, 843), (843, 855, 844, 832), (844, 856, 857, 845), (845, 857, 858, 846), (846, 858, 859, 847), (847, 859, 860, 848), (848, 860, 861, 849), (849, 861, 862, 850), (850, 862, 863, 851), (851, 863, 864, 852), (852, 864, 865, 853), (853, 865, 866, 854), (854, 866, 867, 855), (855, 867, 856, 844), (856, 868, 869, 857), (857, 869, 870, 858), (858, 870, 871, 859), (859, 871, 872, 860), (860, 872, 873, 861), (861, 873, 874, 862), (862, 874, 875, 863), (863, 875, 876, 864), (864, 876, 877, 865), (865, 877, 878, 866), (866, 878, 879, 867), (867, 879, 868, 856), (868, 880, 881, 869), (869, 881, 882, 870), (870, 882, 883, 871), (871, 883, 884, 872), (872, 884, 885, 873), (873, 885, 886, 874), (874, 886, 887, 875), (875, 887, 888, 876), (876, 888, 889, 877), (877, 889, 890, 878), (878, 890, 891, 879), (879, 891, 880, 868), (880, 892, 893, 881), (881, 893, 894, 882), (882, 894, 895, 883), (883, 895, 896, 884), (884, 896, 897, 885), (885, 897, 898, 886), (886, 898, 899, 887), (887, 899, 900, 888), (888, 900, 901, 889), (889, 901, 902, 890), (890, 902, 903, 891), (891, 903, 892, 880), (892, 904, 905, 893), (893, 905, 906, 894), (894, 906, 907, 895), (895, 907, 908, 896), (896, 908, 909, 897), (897, 909, 910, 898), (898, 910, 911, 899), (899, 911, 912, 900), (900, 912, 913, 901), (901, 913, 914, 902), (902, 914, 915, 903), (903, 915, 904, 892), (904, 916, 917, 905), (905, 917, 918, 906), (906, 918, 919, 907), (907, 919, 920, 908), (908, 920, 921, 909), (909, 921, 922, 910), (910, 922, 923, 911), (911, 923, 924, 912), (912, 924, 925, 913), (913, 925, 926, 914), (914, 926, 927, 915), (915, 927, 916, 904), (916, 928, 929, 917), (917, 929, 930, 918), (918, 930, 931, 919), (919, 931, 932, 920), (920, 932, 933, 921), (921, 933, 934, 922), (922, 934, 935, 923), (923, 935, 936, 924), (924, 936, 937, 925), (925, 937, 938, 926), (926, 938, 939, 927), (927, 939, 928, 916), (928, 776, 786, 929), (929, 786, 787, 930), (930, 787, 779, 931), (931, 779, 788, 932), (932, 788, 781, 933), (933, 781, 790, 934), (934, 790, 791, 935), (935, 791, 792, 936), (936, 792, 793, 937), (937, 793, 794, 938), (938, 794, 795, 939), (939, 795, 776, 928), (941, 953, 954, 942), (942, 954, 955, 943), (943, 955, 956, 944), (944, 956, 957, 945), (945, 957, 958, 946), (946, 958, 959, 947), (947, 959, 960, 948), (948, 960, 961, 949), (949, 961, 962, 950), (950, 962, 963, 951), (951, 963, 964, 952), (952, 964, 953, 941), (953, 965, 966, 954), (954, 966, 967, 955), (955, 967, 968, 956), (956, 968, 969, 957), (957, 969, 970, 958), (958, 970, 971, 959), (959, 971, 972, 960), (960, 972, 973, 961), (961, 973, 974, 962), (962, 974, 975, 963), (963, 975, 976, 964), (964, 976, 965, 953), (965, 977, 978, 966), (966, 978, 979, 967), (967, 979, 980, 968), (968, 980, 981, 969), (969, 981, 982, 970), (970, 982, 983, 971), (971, 983, 984, 972), (972, 984, 985, 973), (973, 985, 986, 974), (974, 986, 987, 975), (975, 987, 988, 976), (976, 988, 977, 965), (977, 989, 990, 978), (978, 990, 991, 979), (979, 991, 992, 980), (980, 992, 993, 981), (981, 993, 994, 982), (982, 994, 995, 983), (983, 995, 996, 984), (984, 996, 997, 985), (985, 997, 998, 986), (986, 998, 999, 987), (987, 999, 1000, 988), (988, 1000, 989, 977), (989, 1001, 1002, 990), (990, 1002, 1003, 991), (991, 1003, 1004, 992), (992, 1004, 1005, 993), (993, 1005, 1006, 994), (994, 1006, 1007, 995), (995, 1007, 1008, 996), (996, 1008, 1009, 997), (997, 1009, 1010, 998), (998, 1010, 1011, 999), (999, 1011, 1012, 1000), (1000, 1012, 1001, 989), (1001, 1013, 1014, 1002), (1002, 1014, 1015, 1003), (1003, 1015, 1016, 1004), (1004, 1016, 1017, 1005), (1005, 1017, 1018, 1006), (1006, 1018, 1019, 1007), (1007, 1019, 1020, 1008), (1008, 1020, 1021, 1009), (1009, 1021, 1022, 1010), (1010, 1022, 1023, 1011), (1011, 1023, 1024, 1012), (1012, 1024, 1013, 1001), (1013, 1025, 1026, 1014), (1014, 1026, 1027, 1015), (1015, 1027, 1028, 1016), (1016, 1028, 1029, 1017), (1017, 1029, 1030, 1018), (1018, 1030, 1031, 1019), (1019, 1031, 1032, 1020), (1020, 1032, 1033, 1021), (1021, 1033, 1034, 1022), (1022, 1034, 1035, 1023), (1023, 1035, 1036, 1024), (1024, 1036, 1025, 1013), (1025, 1037, 1038, 1026), (1026, 1038, 1039, 1027), (1027, 1039, 1040, 1028), (1028, 1040, 1041, 1029), (1029, 1041, 1042, 1030), (1030, 1042, 1043, 1031), (1031, 1043, 1044, 1032), (1032, 1044, 1045, 1033), (1033, 1045, 1046, 1034), (1034, 1046, 1047, 1035), (1035, 1047, 1048, 1036), (1036, 1048, 1037, 1025), (1037, 1049, 1050, 1038), (1038, 1050, 1051, 1039), (1039, 1051, 1052, 1040), (1040, 1052, 1053, 1041), (1041, 1053, 1054, 1042), (1042, 1054, 1055, 1043), (1043, 1055, 1056, 1044), (1044, 1056, 1057, 1045), (1045, 1057, 1058, 1046), (1046, 1058, 1059, 1047), (1047, 1059, 1060, 1048), (1048, 1060, 1049, 1037), (1049, 1061, 1062, 1050), (1050, 1062, 1063, 1051), (1051, 1063, 1064, 1052), (1052, 1064, 1065, 1053), (1053, 1065, 1066, 1054), (1054, 1066, 1067, 1055), (1055, 1067, 1068, 1056), (1056, 1068, 1069, 1057), (1057, 1069, 1070, 1058), (1058, 1070, 1071, 1059), (1059, 1071, 1072, 1060), (1060, 1072, 1061, 1049), (1061, 1073, 1074, 1062), (1062, 1074, 1075, 1063), (1063, 1075, 1076, 1064), (1064, 1076, 1077, 1065), (1065, 1077, 1078, 1066), (1066, 1078, 1079, 1067), (1067, 1079, 1080, 1068), (1068, 1080, 1081, 1069), (1069, 1081, 1082, 1070), (1070, 1082, 1083, 1071), (1071, 1083, 1084, 1072), (1072, 1084, 1073, 1061), (1073, 789, 940, 1074), (1074, 940, 785, 1075), (1075, 785, 784, 1076), (1076, 784, 783, 1077), (1077, 783, 782, 1078), (1078, 782, 780, 1079), (1079, 780, 778, 1080), (1080, 778, 777, 1081), (1081, 777, 775, 1082), (1082, 775, 774, 1083), (1083, 774, 773, 1084), (1084, 773, 789, 1073), (1262, 950, 951, 1263), (1261, 949, 950, 1262), (1264, 952, 941, 1253), (1259, 947, 948, 1260), (1260, 948, 949, 1261), (1104, 1105, 793, 792), (1255, 943, 944, 1256), (1263, 951, 952, 1264), (1253, 941, 942, 1254), (1256, 944, 945, 1257), (1257, 945, 946, 1258), (1258, 946, 947, 1259), (1103, 1104, 792, 791), (1102, 1103, 791, 790), (1093, 1102, 790, 781), (1100, 1093, 781, 788), (1091, 1100, 788, 779), (1099, 1091, 779, 787), (1098, 1099, 787, 786), (1088, 1098, 786, 776), (1107, 1088, 776, 795), (1106, 1107, 795, 794), (1105, 1106, 794, 793), (1119, 1085, 1101, 1108), (1111, 1096, 1095, 1112), (1117, 1087, 1086, 1118), (1118, 1086, 1085, 1119), (1109, 1252, 1097, 1110), (1113, 1094, 1092, 1114), (1112, 1095, 1094, 1113), (1114, 1092, 1090, 1115), (1116, 1089, 1087, 1117), (1115, 1090, 1089, 1116), (1110, 1097, 1096, 1111), (1108, 1101, 1252, 1109), (1108, 1109, 1121, 1120), (1109, 1110, 1122, 1121), (1110, 1111, 1123, 1122), (1111, 1112, 1124, 1123), (1112, 1113, 1125, 1124), (1113, 1114, 1126, 1125), (1114, 1115, 1127, 1126), (1115, 1116, 1128, 1127), (1116, 1117, 1129, 1128), (1117, 1118, 1130, 1129), (1118, 1119, 1131, 1130), (1119, 1108, 1120, 1131), (1120, 1121, 1133, 1132), (1121, 1122, 1134, 1133), (1122, 1123, 1135, 1134), (1123, 1124, 1136, 1135), (1124, 1125, 1137, 1136), (1125, 1126, 1138, 1137), (1126, 1127, 1139, 1138), (1127, 1128, 1140, 1139), (1128, 1129, 1141, 1140), (1129, 1130, 1142, 1141), (1130, 1131, 1143, 1142), (1131, 1120, 1132, 1143), (1132, 1133, 1145, 1144), (1133, 1134, 1146, 1145), (1134, 1135, 1147, 1146), (1135, 1136, 1148, 1147), (1136, 1137, 1149, 1148), (1137, 1138, 1150, 1149), (1138, 1139, 1151, 1150), (1139, 1140, 1152, 1151), (1140, 1141, 1153, 1152), (1141, 1142, 1154, 1153), (1142, 1143, 1155, 1154), (1143, 1132, 1144, 1155), (1144, 1145, 1157, 1156), (1145, 1146, 1158, 1157), (1146, 1147, 1159, 1158), (1147, 1148, 1160, 1159), (1148, 1149, 1161, 1160), (1149, 1150, 1162, 1161), (1150, 1151, 1163, 1162), (1151, 1152, 1164, 1163), (1152, 1153, 1165, 1164), (1153, 1154, 1166, 1165), (1154, 1155, 1167, 1166), (1155, 1144, 1156, 1167), (1156, 1157, 1169, 1168), (1157, 1158, 1170, 1169), (1158, 1159, 1171, 1170), (1159, 1160, 1172, 1171), (1160, 1161, 1173, 1172), (1161, 1162, 1174, 1173), (1162, 1163, 1175, 1174), (1163, 1164, 1176, 1175), (1164, 1165, 1177, 1176), (1165, 1166, 1178, 1177), (1166, 1167, 1179, 1178), (1167, 1156, 1168, 1179), (1168, 1169, 1181, 1180), (1169, 1170, 1182, 1181), (1170, 1171, 1183, 1182), (1171, 1172, 1184, 1183), (1172, 1173, 1185, 1184), (1173, 1174, 1186, 1185), (1174, 1175, 1187, 1186), (1175, 1176, 1188, 1187), (1176, 1177, 1189, 1188), (1177, 1178, 1190, 1189), (1178, 1179, 1191, 1190), (1179, 1168, 1180, 1191), (1180, 1181, 1193, 1192), (1181, 1182, 1194, 1193), (1182, 1183, 1195, 1194), (1183, 1184, 1196, 1195), (1184, 1185, 1197, 1196), (1185, 1186, 1198, 1197), (1186, 1187, 1199, 1198), (1187, 1188, 1200, 1199), (1188, 1189, 1201, 1200), (1189, 1190, 1202, 1201), (1190, 1191, 1203, 1202), (1191, 1180, 1192, 1203), (1192, 1193, 1205, 1204), (1193, 1194, 1206, 1205), (1194, 1195, 1207, 1206), (1195, 1196, 1208, 1207), (1196, 1197, 1209, 1208), (1197, 1198, 1210, 1209), (1198, 1199, 1211, 1210), (1199, 1200, 1212, 1211), (1200, 1201, 1213, 1212), (1201, 1202, 1214, 1213), (1202, 1203, 1215, 1214), (1203, 1192, 1204, 1215), (1204, 1205, 1217, 1216), (1205, 1206, 1218, 1217), (1206, 1207, 1219, 1218), (1207, 1208, 1220, 1219), (1208, 1209, 1221, 1220), (1209, 1210, 1222, 1221), (1210, 1211, 1223, 1222), (1211, 1212, 1224, 1223), (1212, 1213, 1225, 1224), (1213, 1214, 1226, 1225), (1214, 1215, 1227, 1226), (1215, 1204, 1216, 1227), (1216, 1217, 1229, 1228), (1217, 1218, 1230, 1229), (1218, 1219, 1231, 1230), (1219, 1220, 1232, 1231), (1220, 1221, 1233, 1232), (1221, 1222, 1234, 1233), (1222, 1223, 1235, 1234), (1223, 1224, 1236, 1235), (1224, 1225, 1237, 1236), (1225, 1226, 1238, 1237), (1226, 1227, 1239, 1238), (1227, 1216, 1228, 1239), (1228, 1229, 1241, 1240), (1229, 1230, 1242, 1241), (1230, 1231, 1243, 1242), (1231, 1232, 1244, 1243), (1232, 1233, 1245, 1244), (1233, 1234, 1246, 1245), (1234, 1235, 1247, 1246), (1235, 1236, 1248, 1247), (1236, 1237, 1249, 1248), (1237, 1238, 1250, 1249), (1238, 1239, 1251, 1250), (1239, 1228, 1240, 1251), (1240, 1241, 1098, 1088), (1241, 1242, 1099, 1098), (1242, 1243, 1091, 1099), (1243, 1244, 1100, 1091), (1244, 1245, 1093, 1100), (1245, 1246, 1102, 1093), (1246, 1247, 1103, 1102), (1247, 1248, 1104, 1103), (1248, 1249, 1105, 1104), (1249, 1250, 1106, 1105), (1250, 1251, 1107, 1106), (1251, 1240, 1088, 1107), (1253, 1254, 1266, 1265), (1254, 1255, 1267, 1266), (1255, 1256, 1268, 1267), (1256, 1257, 1269, 1268), (1257, 1258, 1270, 1269), (1258, 1259, 1271, 1270), (1259, 1260, 1272, 1271), (1260, 1261, 1273, 1272), (1261, 1262, 1274, 1273), (1262, 1263, 1275, 1274), (1263, 1264, 1276, 1275), (1264, 1253, 1265, 1276), (1265, 1266, 1278, 1277), (1266, 1267, 1279, 1278), (1267, 1268, 1280, 1279), (1268, 1269, 1281, 1280), (1269, 1270, 1282, 1281), (1270, 1271, 1283, 1282), (1271, 1272, 1284, 1283), (1272, 1273, 1285, 1284), (1273, 1274, 1286, 1285), (1274, 1275, 1287, 1286), (1275, 1276, 1288, 1287), (1276, 1265, 1277, 1288), (1277, 1278, 1290, 1289), (1278, 1279, 1291, 1290), (1279, 1280, 1292, 1291), (1280, 1281, 1293, 1292), (1281, 1282, 1294, 1293), (1282, 1283, 1295, 1294), (1283, 1284, 1296, 1295), (1284, 1285, 1297, 1296), (1285, 1286, 1298, 1297), (1286, 1287, 1299, 1298), (1287, 1288, 1300, 1299), (1288, 1277, 1289, 1300), (1289, 1290, 1302, 1301), (1290, 1291, 1303, 1302), (1291, 1292, 1304, 1303), (1292, 1293, 1305, 1304), (1293, 1294, 1306, 1305), (1294, 1295, 1307, 1306), (1295, 1296, 1308, 1307), (1296, 1297, 1309, 1308), (1297, 1298, 1310, 1309), (1298, 1299, 1311, 1310), (1299, 1300, 1312, 1311), (1300, 1289, 1301, 1312), (1301, 1302, 1314, 1313), (1302, 1303, 1315, 1314), (1303, 1304, 1316, 1315), (1304, 1305, 1317, 1316), (1305, 1306, 1318, 1317), (1306, 1307, 1319, 1318), (1307, 1308, 1320, 1319), (1308, 1309, 1321, 1320), (1309, 1310, 1322, 1321), (1310, 1311, 1323, 1322), (1311, 1312, 1324, 1323), (1312, 1301, 1313, 1324), (1313, 1314, 1326, 1325), (1314, 1315, 1327, 1326), (1315, 1316, 1328, 1327), (1316, 1317, 1329, 1328), (1317, 1318, 1330, 1329), (1318, 1319, 1331, 1330), (1319, 1320, 1332, 1331), (1320, 1321, 1333, 1332), (1321, 1322, 1334, 1333), (1322, 1323, 1335, 1334), (1323, 1324, 1336, 1335), (1324, 1313, 1325, 1336), (1325, 1326, 1338, 1337), (1326, 1327, 1339, 1338), (1327, 1328, 1340, 1339), (1328, 1329, 1341, 1340), (1329, 1330, 1342, 1341), (1330, 1331, 1343, 1342), (1331, 1332, 1344, 1343), (1332, 1333, 1345, 1344), (1333, 1334, 1346, 1345), (1334, 1335, 1347, 1346), (1335, 1336, 1348, 1347), (1336, 1325, 1337, 1348), (1337, 1338, 1350, 1349), (1338, 1339, 1351, 1350), (1339, 1340, 1352, 1351), (1340, 1341, 1353, 1352), (1341, 1342, 1354, 1353), (1342, 1343, 1355, 1354), (1343, 1344, 1356, 1355), (1344, 1345, 1357, 1356), (1345, 1346, 1358, 1357), (1346, 1347, 1359, 1358), (1347, 1348, 1360, 1359), (1348, 1337, 1349, 1360), (1349, 1350, 1362, 1361), (1350, 1351, 1363, 1362), (1351, 1352, 1364, 1363), (1352, 1353, 1365, 1364), (1353, 1354, 1366, 1365), (1354, 1355, 1367, 1366), (1355, 1356, 1368, 1367), (1356, 1357, 1369, 1368), (1357, 1358, 1370, 1369), (1358, 1359, 1371, 1370), (1359, 1360, 1372, 1371), (1360, 1349, 1361, 1372), (1361, 1362, 1374, 1373), (1362, 1363, 1375, 1374), (1363, 1364, 1376, 1375), (1364, 1365, 1377, 1376), (1365, 1366, 1378, 1377), (1366, 1367, 1379, 1378), (1367, 1368, 1380, 1379), (1368, 1369, 1381, 1380), (1369, 1370, 1382, 1381), (1370, 1371, 1383, 1382), (1371, 1372, 1384, 1383), (1372, 1361, 1373, 1384), (1373, 1374, 1386, 1385), (1374, 1375, 1387, 1386), (1375, 1376, 1388, 1387), (1376, 1377, 1389, 1388), (1377, 1378, 1390, 1389), (1378, 1379, 1391, 1390), (1379, 1380, 1392, 1391), (1380, 1381, 1393, 1392), (1381, 1382, 1394, 1393), (1382, 1383, 1395, 1394), (1383, 1384, 1396, 1395), (1384, 1373, 1385, 1396), (1385, 1386, 1252, 1101), (1386, 1387, 1097, 1252), (1387, 1388, 1096, 1097), (1388, 1389, 1095, 1096), (1389, 1390, 1094, 1095), (1390, 1391, 1092, 1094), (1391, 1392, 1090, 1092), (1392, 1393, 1089, 1090), (1393, 1394, 1087, 1089), (1394, 1395, 1086, 1087), (1395, 1396, 1085, 1086), (1396, 1385, 1101, 1085), (1254, 942, 943, 1255), (1445, 1448, 1447, 1446), (1446, 1447, 1450, 1449), (1449, 1450, 1452, 1451), (1451, 1452, 1454, 1453), (1453, 1454, 1456, 1455), (1455, 1456, 1458, 1457), (1457, 1458, 1460, 1459), (1459, 1460, 1462, 1461), (1461, 1462, 1464, 1463), (1463, 1464, 1466, 1465), (1465, 1466, 1468, 1467), (1467, 1468, 1470, 1469), (1469, 1470, 1472, 1471), (1471, 1472, 1474, 1473), (1473, 1474, 1476, 1475), (1475, 1476, 1478, 1477), (1477, 1478, 1480, 1479), (1479, 1480, 1482, 1481), (1481, 1482, 1484, 1483), (1483, 1484, 1486, 1485), (1485, 1486, 1488, 1487), (1487, 1488, 1490, 1489), (1430, 1428, 1427, 1429), (1489, 1490, 1492, 1491), (1491, 1492, 1448, 1445), (1435, 1437, 1438, 1436), (1399, 1397, 1445, 1446), (1398, 1400, 1447, 1448), (1401, 1399, 1446, 1449), (1400, 1402, 1450, 1447), (1403, 1401, 1449, 1451), (1402, 1404, 1452, 1450), (1405, 1403, 1451, 1453), (1404, 1406, 1454, 1452), (1407, 1405, 1453, 1455), (1406, 1408, 1456, 1454), (1409, 1407, 1455, 1457), (1408, 1410, 1458, 1456), (1411, 1409, 1457, 1459), (1410, 1412, 1460, 1458), (1413, 1411, 1459, 1461), (1412, 1414, 1462, 1460), (1415, 1413, 1461, 1463), (1414, 1416, 1464, 1462), (1417, 1415, 1463, 1465), (1416, 1418, 1466, 1464), (1419, 1417, 1465, 1467), (1418, 1420, 1468, 1466), (1421, 1419, 1467, 1469), (1420, 1422, 1470, 1468), (1423, 1421, 1469, 1471), (1422, 1424, 1472, 1470), (1425, 1423, 1471, 1473), (1424, 1426, 1474, 1472), (1427, 1425, 1473, 1475), (1426, 1428, 1476, 1474), (1429, 1427, 1475, 1477), (1428, 1430, 1478, 1476), (1431, 1429, 1477, 1479), (1430, 1432, 1480, 1478), (1433, 1431, 1479, 1481), (1432, 1434, 1482, 1480), (1435, 1433, 1481, 1483), (1434, 1436, 1484, 1482), (1437, 1435, 1483, 1485), (1436, 1438, 1486, 1484), (1439, 1437, 1485, 1487), (1438, 1440, 1488, 1486), (1441, 1439, 1487, 1489), (1440, 1442, 1490, 1488), (1443, 1441, 1489, 1491), (1442, 1444, 1492, 1490), (1397, 1443, 1491, 1445), (1444, 1398, 1448, 1492), (1400, 1398, 1397, 1399), (1412, 1410, 1409, 1411), (1426, 1424, 1423, 1425), (1416, 1414, 1413, 1415), (1437, 1439, 1440, 1438), (1428, 1426, 1425, 1427), (1406, 1404, 1403, 1405), (1419, 1421, 1422, 1420), (1444, 1442, 1441, 1443), (1432, 1430, 1429, 1431), (1404, 1402, 1401, 1403), (1418, 1416, 1415, 1417), (1431, 1433, 1434, 1432), (1398, 1444, 1443, 1397), (1410, 1408, 1407, 1409), (1420, 1418, 1417, 1419), (1442, 1440, 1439, 1441), (1402, 1400, 1399, 1401), (1408, 1406, 1405, 1407), (1424, 1422, 1421, 1423), (1414, 1412, 1411, 1413), (1436, 1434, 1433, 1435), (1493, 1494, 1496, 1495), (1495, 1496, 1498, 1497), (1497, 1498, 1500, 1499), (1499, 1500, 1502, 1501), (1501, 1502, 1504, 1503), (1503, 1504, 1506, 1505), (1505, 1506, 1508, 1507), (1507, 1508, 1510, 1509), (1509, 1510, 1512, 1511), (1511, 1512, 1514, 1513), (1513, 1514, 1516, 1515), (1515, 1516, 1494, 1493)])
me_cylinder.polygons.foreach_set('use_smooth', [1, 1, 1, 1, 1, 1, 1, 1, 1, 1, 1, 1, 1, 1, 1, 1, 1, 1, 1, 1, 1, 1, 1, 1, 1, 1, 1, 1, 0, 1, 1, 1, 1, 1, 0, 1, 1, 1, 1, 1, 1, 1, 1, 1, 1, 1, 1, 1, 1, 1, 1, 1, 1, 1, 1, 1, 1, 1, 1, 1, 1, 1, 1, 1, 1, 1, 1, 1, 1, 1, 1, 1, 1, 1, 1, 1, 1, 1, 1, 1, 1, 1, 1, 1, 1, 1, 1, 1, 1, 1, 1, 1, 1, 1, 0, 1, 1, 1, 1, 1, 1, 1, 1, 1, 1, 1, 1, 1, 1, 1, 1, 1, 1, 1, 1, 1, 1, 1, 1, 1, 1, 1, 1, 1, 1, 1, 1, 1, 1, 1, 1, 1, 1, 1, 1, 1, 1, 1, 1, 1, 1, 1, 1, 1, 1, 1, 1, 1, 1, 1, 1, 1, 1, 1, 1, 1, 1, 1, 1, 1, 1, 1, 1, 1, 1, 1, 1, 1, 1, 1, 1, 1, 1, 1, 1, 1, 1, 1, 1, 1, 1, 1, 1, 1, 1, 1, 1, 1, 1, 1, 1, 1, 1, 1, 1, 1, 1, 1, 1, 1, 1, 1, 1, 1, 1, 1, 1, 1, 1, 1, 1, 1, 1, 1, 1, 1, 1, 1, 1, 1, 1, 1, 1, 1, 1, 1, 1, 1, 1, 1, 1, 1, 1, 1, 1, 1, 1, 1, 1, 0, 0, 0, 0, 0, 0, 0, 0, 0, 0, 0, 0, 0, 0, 0, 0, 0, 0, 0, 0, 0, 0, 0, 0, 0, 0, 0, 0, 0, 0, 0, 0, 0, 0, 0, 0, 0, 0, 0, 0, 0, 0, 0, 0, 0, 0, 0, 0, 0, 0, 0, 0, 0, 0, 0, 0, 0, 0, 0, 0, 0, 0, 0, 0, 1, 1, 1, 1, 1, 1, 1, 1, 1, 1, 1, 1, 1, 1, 1, 1, 1, 1, 1, 1, 1, 1, 1, 1, 1, 1, 1, 1, 1, 1, 1, 1, 1, 1, 1, 1, 1, 1, 1, 1, 1, 1, 1, 1, 1, 1, 1, 1, 1, 1, 1, 1, 1, 1, 1, 1, 1, 1, 1, 1, 1, 1, 1, 1, 1, 1, 1, 1, 1, 1, 1, 1, 1, 1, 1, 1, 1, 1, 1, 1, 1, 1, 1, 1, 1, 1, 1, 1, 1, 1, 1, 1, 1, 1, 1, 1, 1, 1, 1, 1, 1, 1, 1, 1, 1, 1, 1, 1, 1, 1, 1, 1, 1, 1, 1, 1, 1, 1, 1, 1, 1, 1, 1, 1, 0, 0, 0, 0, 0, 0, 0, 0, 0, 0, 0, 0, 1, 1, 1, 1, 1, 1, 1, 1, 1, 1, 1, 0, 1, 1, 1, 1, 1, 1, 1, 1, 1, 1, 1, 1, 1, 1, 1, 1, 1, 1, 1, 1, 1, 1, 1, 1, 1, 1, 1, 1, 1, 1, 1, 1, 1, 1, 1, 1, 1, 1, 1, 1, 1, 1, 1, 1, 1, 1, 1, 1, 1, 1, 1, 1, 1, 1, 1, 1, 1, 1, 1, 1, 1, 1, 1, 1, 1, 1, 1, 1, 1, 1, 1, 1, 1, 1, 1, 1, 1, 1, 1, 1, 1, 1, 1, 1, 1, 1, 1, 1, 1, 1, 1, 1, 1, 1, 1, 1, 1, 1, 1, 1, 1, 1, 1, 1, 1, 1, 1, 1, 1, 1, 1, 1, 1, 1, 1, 1, 1, 1, 1, 1, 1, 1, 1, 1, 1, 1, 1, 1, 1, 1, 1, 1, 1, 1, 1, 1, 1, 1, 1, 1, 1, 1, 1, 1, 1, 1, 1, 1, 1, 1, 1, 1, 1, 1, 1, 1, 1, 1, 1, 1, 1, 1, 1, 1, 1, 1, 1, 1, 1, 1, 1, 1, 1, 1, 1, 1, 1, 1, 1, 1, 1, 1, 1, 1, 1, 1, 1, 1, 1, 1, 1, 1, 1, 1, 1, 1, 1, 1, 1, 1, 1, 1, 1, 1, 1, 1, 1, 1, 1, 1, 1, 1, 1, 1, 1, 1, 1, 1, 1, 1, 1, 1, 1, 1, 1, 1, 1, 1, 1, 1, 1, 1, 1, 1, 1, 1, 1, 1, 1, 1, 1, 1, 1, 1, 1, 1, 1, 1, 1, 1, 1, 1, 1, 1, 1, 1, 1, 1, 1, 1, 1, 1, 1, 1, 1, 1, 1, 1, 1, 1, 1, 1, 1, 1, 1, 1, 1, 1, 1, 1, 1, 1, 1, 1, 1, 1, 1, 1, 1, 1, 1, 1, 1, 1, 1, 1, 1, 1, 1, 1, 1, 1, 1, 1, 1, 1, 1, 1, 1, 1, 1, 1, 1, 1, 1, 1, 1, 1, 1, 1, 1, 1, 1, 1, 1, 1, 1, 1, 1, 1, 1, 1, 1, 1, 1, 1, 1, 1, 1, 1, 1, 1, 1, 1, 1, 1, 1, 1, 1, 1, 1, 1, 1, 1, 1, 1, 1, 1, 1, 1, 1, 1, 1, 1, 1, 1, 1, 1, 1, 1, 1, 1, 1, 1, 1, 1, 1, 1, 1, 1, 1, 1, 1, 1, 1, 1, 1, 1, 1, 1, 1, 1, 1, 1, 1, 1, 1, 1, 1, 1, 1, 1, 1, 1, 1, 1, 1, 1, 1, 1, 1, 1, 1, 1, 1, 1, 1, 1, 1, 1, 1, 1, 1, 1, 1, 1, 1, 1, 1, 1, 1, 1, 1, 1, 1, 1, 1, 1, 1, 1, 1, 1, 1, 1, 1, 1, 1, 1, 1, 1, 1, 1, 1, 1, 1, 1, 1, 1, 1, 1, 1, 1, 1, 1, 1, 1, 1, 1, 1, 1, 1, 1, 1, 1, 1, 1, 1, 1, 1, 1, 1, 1, 1, 1, 1, 1, 1, 1, 1, 1, 1, 1, 1, 1, 1, 1, 1, 1, 1, 1, 1, 1, 1, 1, 1, 1, 1, 1, 1, 1, 1, 1, 1, 1, 1, 1, 1, 1, 1, 1, 1, 1, 1, 1, 1, 1, 1, 1, 1, 1, 1, 1, 1, 1, 1, 1, 1, 1, 1, 1, 1, 1, 1, 1, 1, 1, 1, 1, 1, 1, 1, 1, 1, 1, 1, 1, 1, 1, 1, 1, 1, 1, 1, 1, 1, 1, 1, 1, 1, 1, 1, 1, 1, 1, 1, 1, 1, 1, 1, 1, 1, 1, 1, 1, 1, 1, 1, 1, 1, 1, 1, 1, 1, 1, 1, 1, 1, 1, 1, 1, 1, 1, 1, 1, 1, 1, 1, 1, 1, 1, 1, 1, 1, 1, 1, 1, 1, 1, 1, 1, 1, 1, 1, 1, 1, 1, 1, 1, 1, 1, 1, 1, 1, 1, 1, 1, 1, 1, 1, 1, 1, 1, 1, 1, 1, 1, 1, 1, 1, 1, 1, 1, 1, 1, 1, 1, 1, 1, 1, 1, 1, 1, 1, 1, 1, 1, 1, 1, 1, 1, 1, 1, 1, 1, 1, 1, 1, 1, 1, 1, 1, 1, 1, 1, 1, 1, 1, 1, 1, 1, 1, 1, 1, 1, 1, 1, 1, 1, 1, 1, 1, 1, 1, 1, 1, 1, 1, 1, 1, 1, 1, 1, 1, 1, 1, 1, 1, 1, 1, 1, 1, 1, 1, 1, 1, 1, 1, 1, 1, 1, 1, 1, 1, 1, 1, 1, 1, 1, 1, 1, 1, 1, 1, 1, 1, 1, 1, 1, 1, 1, 1, 1, 1, 1, 1, 1, 1, 1, 1, 1, 1, 1, 1, 1, 1, 1, 1, 1, 1, 1, 1, 1, 1, 1, 1, 1, 1, 1, 1, 1, 1, 1, 1, 1, 1, 1, 1, 1, 1, 1, 1, 1, 1, 1, 1, 1, 1, 1, 1, 1, 1, 1, 1, 1, 1, 1, 1, 1, 1, 1, 1, 1, 1, 1, 1, 1, 1, 1, 1, 1, 1, 1, 1, 1, 1, 1, 1, 1, 1, 1, 1, 1, 1, 1, 1, 1, 1, 1, 1, 1, 1, 1, 1, 1, 1, 1, 1, 1, 1, 1, 1, 1, 1, 1, 1, 0, 0, 0, 0, 0, 0, 0, 0, 0, 0, 0, 0, 0, 0, 0, 0, 0, 0, 0, 0, 0, 0, 0, 0, 0, 0, 0, 0, 0, 0, 0, 0, 0, 0, 0, 0, 0, 0, 0, 0, 0, 0, 0, 0, 0, 0, 0, 0, 1, 1, 1, 1, 1, 1, 1, 1, 1, 1, 1, 1, 1, 1, 1, 1, 1, 1, 1, 1, 1, 1, 0, 0, 0, 0, 0, 0, 0, 0, 0, 0, 0, 0])
_k = set([(0, 32), (0, 33), (1, 33), (1, 34), (2, 34), (2, 35), (3, 35), (3, 36), (4, 36), (4, 37), (5, 37), (5, 38), (6, 38), (6, 39), (7, 39), (7, 40), (8, 40), (8, 41), (9, 41), (9, 42), (10, 42), (10, 43), (11, 43), (11, 44), (12, 44), (12, 45), (13, 45), (13, 46), (14, 46), (14, 47), (15, 32), (15, 47), (64, 128), (64, 190), (66, 128), (66, 160), (68, 130), (68, 188), (70, 130), (70, 190), (72, 132), (72, 186), (74, 132), (74, 188), (76, 134), (76, 184), (78, 134), (78, 186), (80, 136), (80, 182), (82, 136), (82, 184), (84, 138), (84, 180), (86, 138), (86, 182), (88, 140), (88, 178), (90, 140), (90, 180), (92, 142), (92, 176), (94, 142), (94, 178), (96, 144), (96, 174), (98, 144), (98, 176), (100, 146), (100, 172), (102, 146), (102, 174), (104, 148), (104, 170), (106, 148), (106, 172), (108, 150), (108, 168), (110, 150), (110, 170), (112, 152), (112, 166), (114, 152), (114, 168), (116, 154), (116, 164), (118, 154), (118, 166), (120, 156), (120, 162), (122, 156), (122, 164), (124, 158), (124, 160), (126, 158), (126, 162), (193, 257), (193, 288), (195, 257), (195, 291), (197, 259), (197, 291), (199, 259), (199, 293), (201, 261), (201, 293), (203, 261), (203, 295), (205, 263), (205, 295), (207, 263), (207, 297), (209, 265), (209, 297), (211, 265), (211, 299), (213, 267), (213, 299), (215, 267), (215, 301), (217, 269), (217, 301), (219, 269), (219, 303), (221, 271), (221, 303), (223, 271), (223, 305), (225, 273), (225, 305), (227, 273), (227, 307), (229, 275), (229, 307), (231, 275), (231, 309), (233, 277), (233, 309), (235, 277), (235, 311), (237, 279), (237, 311), (239, 279), (239, 313), (241, 281), (241, 313), (243, 281), (243, 315), (245, 283), (245, 315), (247, 283), (247, 317), (249, 285), (249, 317), (251, 285), (251, 319), (253, 287), (253, 319), (255, 287), (255, 288), (344, 345), (344, 348), (345, 346), (346, 375), (347, 348), (347, 350), (349, 350), (349, 352), (351, 352), (351, 354), (353, 354), (353, 356), (355, 356), (355, 358), (357, 358), (357, 360), (359, 360), (359, 362), (361, 362), (361, 364), (363, 364), (363, 366), (365, 366), (365, 368), (367, 368), (367, 370), (369, 370), (369, 372), (371, 372), (371, 374), (373, 374), (373, 375), (376, 392), (376, 393), (377, 393), (377, 394), (378, 394), (378, 395), (379, 395), (379, 396), (380, 396), (380, 397), (381, 397), (381, 398), (382, 398), (382, 399), (383, 399), (383, 400), (384, 400), (384, 401), (385, 401), (385, 402), (386, 402), (386, 403), (387, 403), (387, 404), (388, 404), (388, 405), (389, 405), (389, 406), (390, 406), (390, 407), (391, 392), (391, 407), (557, 559), (557, 579), (558, 560), (558, 580), (559, 561), (560, 562), (561, 563), (562, 564), (563, 565), (564, 566), (565, 567), (566, 568), (567, 569), (568, 570), (569, 571), (570, 572), (571, 573), (572, 574), (573, 575), (574, 576), (575, 577), (576, 578), (577, 579), (578, 580), (581, 583), (581, 643), (582, 584), (582, 644), (583, 585), (584, 586), (585, 587), (586, 588), (587, 589), (588, 590), (589, 591), (590, 592), (591, 593), (592, 594), (593, 595), (594, 596), (595, 597), (596, 598), (597, 599), (598, 600), (599, 601), (600, 602), (601, 603), (602, 604), (603, 605), (604, 606), (605, 607), (606, 608), (607, 609), (608, 610), (609, 611), (610, 612), (611, 613), (612, 614), (613, 615), (614, 616), (615, 617), (616, 618), (617, 619), (618, 620), (619, 621), (620, 622), (621, 623), (622, 624), (623, 625), (624, 626), (625, 627), (626, 628), (627, 629), (628, 630), (629, 631), (630, 632), (631, 633), (632, 634), (633, 635), (634, 636), (635, 637), (636, 638), (637, 639), (638, 640), (639, 641), (640, 642), (641, 643), (642, 644), (645, 647), (645, 707), (646, 648), (646, 708), (647, 649), (648, 650), (649, 651), (650, 652), (651, 653), (652, 654), (653, 655), (654, 656), (655, 657), (656, 658), (657, 659), (658, 660), (659, 661), (660, 662), (661, 663), (662, 664), (663, 665), (664, 666), (665, 667), (666, 668), (667, 669), (668, 670), (669, 671), (670, 672), (671, 673), (672, 674), (673, 675), (674, 676), (675, 677), (676, 678), (677, 679), (678, 680), (679, 681), (680, 682), (681, 683), (682, 684), (683, 685), (684, 686), (685, 687), (686, 688), (687, 689), (688, 690), (689, 691), (690, 692), (691, 693), (692, 694), (693, 695), (694, 696), (695, 697), (696, 698), (697, 699), (698, 700), (699, 701), (700, 702), (701, 703), (702, 704), (703, 705), (704, 706), (705, 707), (706, 708)])
me_cylinder.attributes.new('sharp_edge', 'BOOLEAN', 'EDGE').data.foreach_set('value', [ (min(e.vertices), max(e.vertices)) in _k for e in me_cylinder.edges])
me_cylinder.use_remesh_preserve_volume = False
me_cylinder.use_remesh_preserve_attributes = False
me_cylinder.use_mirror_vertex_groups = False
me_cylinder.update()

# ---- objects
ob_cylinder = bpy.data.objects.new('Cylinder', me_cylinder)
ob_lamp = bpy.data.objects.new('Lamp', light_lamp)
ob_camera = bpy.data.objects.new('Camera', cam_camera)

# ---- transforms, parenting, visibility, modifiers, constraints
ob_cylinder.location = (0.0, 0.0, 0.0)
ob_cylinder.lineart.crease_threshold = 0.0
ob_lamp.location = (4.076, 1.005, 5.904)
ob_lamp.rotation_euler = (0.6503, 0.05522, 1.866)
ob_lamp.lock_rotations_4d = False
ob_lamp.empty_display_type = 'ARROWS'
ob_lamp.color = (0.0, 0.0, 0.0, 0.0)
ob_lamp.lineart.crease_threshold = 0.0
ob_camera.location = (7.481, -6.508, 5.344)
ob_camera.rotation_euler = (1.109, 0.0, 0.8149)
ob_camera.lock_rotations_4d = False
ob_camera.empty_display_type = 'ARROWS'
ob_camera.color = (0.0, 0.0, 0.0, 0.0)
ob_camera.display_type = 'WIRE'
ob_camera.lineart.crease_threshold = 0.0

# ---- collection membership
col_collection_1.objects.link(ob_cylinder)
col_collection_1.objects.link(ob_lamp)
col_collection_1.objects.link(ob_camera)

# ---- scene / render settings (as saved in the file)
scene.camera = ob_camera
scene.frame_start = 1; scene.frame_end = 250; scene.frame_set(5)
scene.render.engine = 'BLENDER_EEVEE_NEXT'
scene.render.resolution_percentage = 50
scene.render.dither_intensity = 0.0
scene.cycles.use_denoising = False
scene.cycles.samples = 128
scene.cycles.sampling_pattern = 'TABULATED_SOBOL'
scene.cycles.use_adaptive_sampling = False
scene.cycles.use_light_tree = False
scene.cycles.blur_glossy = 0.0
scene.cycles.sample_clamp_indirect = 0.0
scene.view_settings.view_transform = 'Standard'
bpy.context.view_layer.update()
